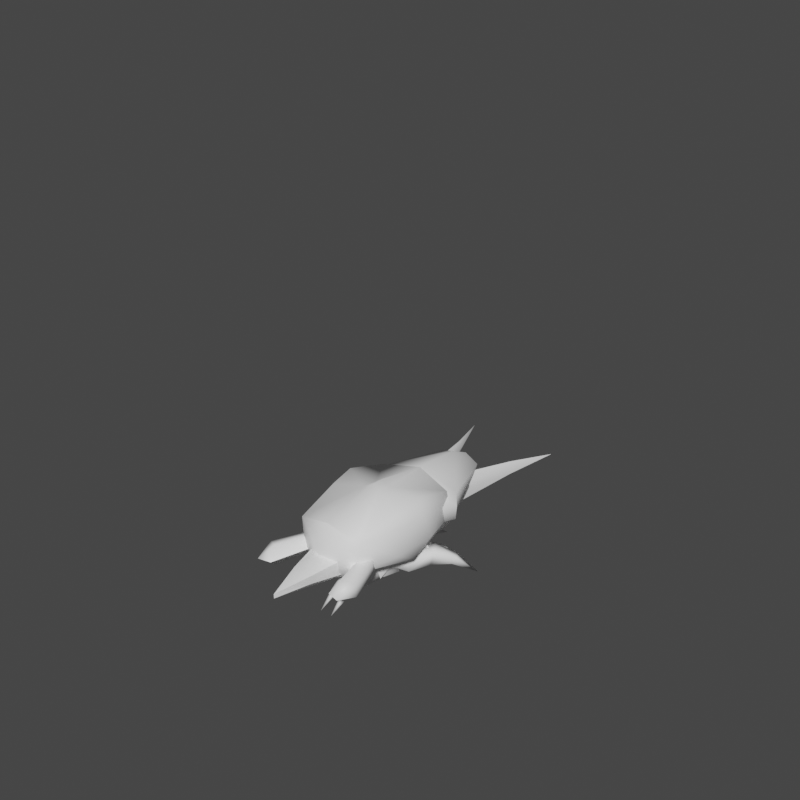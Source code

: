 # Source: chicken_2legged_swim.blend  (saved by Blender 2.83.21; exported with 4.5.12 LTS)
import bpy
from mathutils import Matrix  # noqa: F401  (used for matrix-valued properties, if any)

bpy.ops.wm.read_factory_settings(use_empty=True)
scene = bpy.context.scene
scene.name = 'Scene'

# ---- collections
col_collection = bpy.data.collections.new('Collection'); scene.collection.children.link(col_collection)
col_pelvis = bpy.data.collections.new('pelvis'); scene.collection.children.link(col_pelvis)
col_head = bpy.data.collections.new('head'); scene.collection.children.link(col_head)
col_rthigh = bpy.data.collections.new('rthigh'); scene.collection.children.link(col_rthigh)
col_rleg = bpy.data.collections.new('rleg'); scene.collection.children.link(col_rleg)
col_rfoot = bpy.data.collections.new('rfoot'); scene.collection.children.link(col_rfoot)
col_lthigh = bpy.data.collections.new('lthigh'); scene.collection.children.link(col_lthigh)
col_lleg = bpy.data.collections.new('lleg'); scene.collection.children.link(col_lleg)
col_lfoot = bpy.data.collections.new('lfoot'); scene.collection.children.link(col_lfoot)
col_body = bpy.data.collections.new('body'); scene.collection.children.link(col_body)
col_lthigh_001 = bpy.data.collections.new('lthigh.001'); scene.collection.children.link(col_lthigh_001)
col_lknee = bpy.data.collections.new('lknee'); scene.collection.children.link(col_lknee)
col_lshin = bpy.data.collections.new('lshin'); scene.collection.children.link(col_lshin)
col_lfoot_001 = bpy.data.collections.new('lfoot.001'); scene.collection.children.link(col_lfoot_001)
col_rthigh_001 = bpy.data.collections.new('rthigh.001'); scene.collection.children.link(col_rthigh_001)
col_rknee = bpy.data.collections.new('rknee'); scene.collection.children.link(col_rknee)
col_rshin = bpy.data.collections.new('rshin'); scene.collection.children.link(col_rshin)
col_rfoot_001 = bpy.data.collections.new('rfoot.001'); scene.collection.children.link(col_rfoot_001)
col_tail = bpy.data.collections.new('tail'); scene.collection.children.link(col_tail)
col_head_001 = bpy.data.collections.new('head.001'); scene.collection.children.link(col_head_001)
col_lupperarm = bpy.data.collections.new('lupperarm'); scene.collection.children.link(col_lupperarm)
col_lforearm = bpy.data.collections.new('lforearm'); scene.collection.children.link(col_lforearm)
col_lblade = bpy.data.collections.new('lblade'); scene.collection.children.link(col_lblade)
col_rupperarm = bpy.data.collections.new('rupperarm'); scene.collection.children.link(col_rupperarm)
col_rforearm = bpy.data.collections.new('rforearm'); scene.collection.children.link(col_rforearm)
col_rblade = bpy.data.collections.new('rblade'); scene.collection.children.link(col_rblade)

# ---- materials (node trees are filled in below, after node groups)
mat_chicken2_s3o_mat = bpy.data.materials.new('chicken2.s3o.mat')
mat_chicken2_s3o_mat.use_transparent_shadow = False

# ---- material node trees
mat_chicken2_s3o_mat.use_nodes = True; mat_chicken2_s3o_mat.node_tree.nodes.clear()
_N = mat_chicken2_s3o_mat.node_tree.nodes; _L = mat_chicken2_s3o_mat.node_tree.links
n0 = _N.new('ShaderNodeOutputMaterial'); n0.name = 'Material Output'; n0.location = (300, 300)
n1 = _N.new('ShaderNodeBsdfPrincipled'); n1.name = 'Principled BSDF'; n1.location = (10, 300)
n1.distribution = 'GGX'
n1.subsurface_method = 'BURLEY'
n1.inputs[0].default_value = (1.0, 1.0, 1.0, 1.0)
n1.inputs[3].default_value = 1.45
n1.inputs[27].default_value = (0.0, 0.0, 0.0, 1.0)
n1.inputs[28].default_value = 1.0
n2 = _N.new('ShaderNodeMapping'); n2.name = 'Mapping'; n2.location = (0, 0)
n3 = _N.new('ShaderNodeTexCoord'); n3.name = 'Texture Coordinate'; n3.location = (0, 0)
_L.new(n1.outputs[0], n0.inputs[0])
_L.new(n3.outputs[2], n2.inputs[0])
n0.is_active_output = True

# ---- world
world_world = bpy.data.worlds.new('World'); scene.world = world_world
world_world.use_nodes = True; world_world.node_tree.nodes.clear()
_N = world_world.node_tree.nodes; _L = world_world.node_tree.links
n0 = _N.new('ShaderNodeOutputWorld'); n0.name = 'World Output'; n0.location = (300, 300)
n1 = _N.new('ShaderNodeBackground'); n1.name = 'Background'; n1.location = (10, 300)
n1.inputs[0].default_value = (0.05088, 0.05088, 0.05088, 1.0)
_L.new(n1.outputs[0], n0.inputs[0])
n0.is_active_output = True
world_world.color = (0.05088, 0.05088, 0.05088)
world_world.use_sun_shadow = False
world_world.sun_shadow_jitter_overblur = 0.0

# ---- meshes
me_body = bpy.data.meshes.new('body')
me_body.from_pydata([(4.787, -9.357, -0.3872), (0.0, -10.92, -1.416), (0.0, -8.606, -3.775), (-4.787, -9.357, -0.3872), (0.0, -11.82, 2.447), (5.095, -9.303, 4.325), (0.0, -9.812, 5.681), (-5.095, -9.303, 4.325), (-6.615, -3.295, -0.1491), (6.615, -3.295, -0.1491), (6.585, 0.08631, -2.371), (0.0, -1.355, -5.198), (0.0, -8.606, -3.775), (-6.585, 0.08631, -2.371), (0.0, 2.712, -4.71), (7.33, 2.983, 0.1572), (6.865, -1.958, 4.089), (7.451, 0.8507, 4.395), (4.341, 9.994, -2.385), (0.0, 10.0, -3.287), (-4.341, 9.994, -2.385), (5.502, -2.573, 6.231), (6.106, 1.465, 6.502), (1.194, -1.084, 6.704), (0.0, -9.812, 5.681), (5.856, 8.118, 4.291), (5.891, 8.967, -0.0612), (1.029, 1.14, 6.503), (0.0, -0.6233, 7.341), (0.0, 10.65, 1.173), (0.0, 10.0, -3.287), (0.0, 9.379, 5.41), (0.0, 9.379, 5.41), (-5.856, 8.118, 4.291), (-5.891, 8.967, -0.0612), (-7.33, 2.983, 0.1572), (0.0, 1.376, 7.206), (-1.029, 1.14, 6.503), (-1.194, -1.084, 6.704), (-7.451, 0.8507, 4.395), (-6.106, 1.465, 6.502), (-5.502, -2.573, 6.231), (-6.865, -1.958, 4.089)], [], [(0, 1, 2), (3, 2, 1), (4, 1, 0), (4, 3, 1), (5, 4, 0), (5, 6, 4), (7, 4, 6), (7, 3, 4), (7, 8, 3), (5, 0, 9), (9, 0, 10), (10, 0, 11), (11, 0, 12), (11, 12, 3), (13, 11, 3), (8, 13, 3), (10, 11, 14), (13, 14, 11), (9, 10, 15), (5, 9, 16), (9, 17, 16), (9, 15, 17), (10, 14, 18), (10, 18, 15), (18, 14, 19), (20, 19, 14), (13, 20, 14), (5, 16, 21), (16, 17, 22), (21, 16, 22), (23, 5, 21), (23, 21, 22), (23, 24, 5), (25, 17, 15), (25, 22, 17), (15, 18, 26), (25, 15, 26), (23, 22, 27), (27, 22, 25), (23, 28, 24), (23, 27, 28), (26, 18, 29), (25, 26, 29), (18, 30, 29), (20, 29, 30), (25, 29, 31), (27, 25, 32), (33, 31, 29), (34, 29, 20), (33, 29, 34), (35, 20, 13), (35, 34, 20), (8, 35, 13), (33, 34, 35), (27, 32, 36), (28, 27, 36), (32, 37, 36), (32, 33, 37), (28, 36, 37), (24, 28, 38), (24, 38, 7), (38, 28, 37), (33, 35, 39), (8, 39, 35), (37, 33, 40), (33, 39, 40), (38, 37, 40), (38, 40, 41), (38, 41, 7), (42, 40, 39), (41, 40, 42), (7, 41, 42), (8, 42, 39), (7, 42, 8)])
me_body.polygons.foreach_set('use_smooth', [True] * 74)
_uv = me_body.uv_layers.new(name='UVMap')
_uv.uv.foreach_set('vector', [0.7134, 0.5885, 0.7759, 0.6044, 0.7474, 0.7174, 0.7134, 0.5885, 0.7474, 0.7174, 0.7759, 0.6044, 0.7827, 0.4647, 0.7759, 0.6044, 0.7134, 0.5885, 0.7827, 0.4647, 0.7134, 0.5885, 0.7759, 0.6044, 0.7139, 0.4678, 0.7827, 0.4647, 0.7134, 0.5885, 0.7139, 0.4678, 0.7517, 0.3342, 0.7827, 0.4647, 0.7139, 0.4678, 0.7827, 0.4647, 0.7517, 0.3342, 0.7139, 0.4678, 0.7134, 0.5885, 0.7827, 0.4647, 0.7139, 0.4678, 0.5867, 0.5772, 0.7134, 0.5885, 0.7139, 0.4678, 0.7134, 0.5885, 0.5867, 0.5772, 0.5867, 0.5772, 0.7134, 0.5885, 0.5236, 0.6217, 0.5236, 0.6217, 0.7134, 0.5885, 0.571, 0.7581, 0.571, 0.7581, 0.7134, 0.5885, 0.721, 0.7129, 0.571, 0.7581, 0.721, 0.7129, 0.7134, 0.5885, 0.5236, 0.6217, 0.571, 0.7581, 0.7134, 0.5885, 0.5867, 0.5772, 0.5236, 0.6217, 0.7134, 0.5885, 0.5236, 0.6217, 0.571, 0.7581, 0.4821, 0.7633, 0.5236, 0.6217, 0.4821, 0.7633, 0.571, 0.7581, 0.5867, 0.5772, 0.5236, 0.6217, 0.4664, 0.5752, 0.7139, 0.4678, 0.5867, 0.5772, 0.5572, 0.4949, 0.5867, 0.5772, 0.5019, 0.4939, 0.5572, 0.4949, 0.5867, 0.5772, 0.4664, 0.5752, 0.5019, 0.4939, 0.5236, 0.6217, 0.4821, 0.7633, 0.3215, 0.6564, 0.5236, 0.6217, 0.3215, 0.6564, 0.4664, 0.5752, 0.3215, 0.6564, 0.4821, 0.7633, 0.3219, 0.7523, 0.3215, 0.6564, 0.3219, 0.7523, 0.4821, 0.7633, 0.5236, 0.6217, 0.3215, 0.6564, 0.4821, 0.7633, 0.7139, 0.4678, 0.5572, 0.4949, 0.5723, 0.4427, 0.5572, 0.4949, 0.5019, 0.4939, 0.489, 0.4485, 0.5723, 0.4427, 0.5572, 0.4949, 0.489, 0.4485, 0.5422, 0.3502, 0.7139, 0.4678, 0.5723, 0.4427, 0.5422, 0.3502, 0.5723, 0.4427, 0.489, 0.4485, 0.5422, 0.3502, 0.7256, 0.3341, 0.7139, 0.4678, 0.3505, 0.476, 0.5019, 0.4939, 0.4664, 0.5752, 0.3505, 0.476, 0.489, 0.4485, 0.5019, 0.4939, 0.4664, 0.5752, 0.3215, 0.6564, 0.3495, 0.5945, 0.3505, 0.476, 0.4664, 0.5752, 0.3495, 0.5945, 0.5422, 0.3502, 0.489, 0.4485, 0.4953, 0.3477, 0.4953, 0.3477, 0.489, 0.4485, 0.3505, 0.476, 0.5422, 0.3502, 0.5329, 0.3222, 0.7256, 0.3341, 0.5422, 0.3502, 0.4953, 0.3477, 0.5329, 0.3222, 0.3495, 0.5945, 0.3215, 0.6564, 0.275, 0.5817, 0.3505, 0.476, 0.3495, 0.5945, 0.275, 0.5817, 0.3215, 0.6564, 0.2805, 0.7186, 0.275, 0.5817, 0.3215, 0.6564, 0.275, 0.5817, 0.2805, 0.7186, 0.3505, 0.476, 0.275, 0.5817, 0.2812, 0.368, 0.4953, 0.3477, 0.3505, 0.476, 0.3237, 0.329, 0.3505, 0.476, 0.2812, 0.368, 0.275, 0.5817, 0.3495, 0.5945, 0.275, 0.5817, 0.3215, 0.6564, 0.3505, 0.476, 0.275, 0.5817, 0.3495, 0.5945, 0.4664, 0.5752, 0.3215, 0.6564, 0.5236, 0.6217, 0.4664, 0.5752, 0.3495, 0.5945, 0.3215, 0.6564, 0.5867, 0.5772, 0.4664, 0.5752, 0.5236, 0.6217, 0.3505, 0.476, 0.3495, 0.5945, 0.4664, 0.5752, 0.4953, 0.3477, 0.3237, 0.329, 0.4921, 0.3218, 0.5329, 0.3222, 0.4953, 0.3477, 0.4921, 0.3218, 0.3237, 0.329, 0.4953, 0.3477, 0.4921, 0.3218, 0.3237, 0.329, 0.3505, 0.476, 0.4953, 0.3477, 0.5329, 0.3222, 0.4921, 0.3218, 0.4953, 0.3477, 0.7256, 0.3341, 0.5329, 0.3222, 0.5422, 0.3502, 0.7256, 0.3341, 0.5422, 0.3502, 0.7139, 0.4678, 0.5422, 0.3502, 0.5329, 0.3222, 0.4953, 0.3477, 0.3505, 0.476, 0.4664, 0.5752, 0.5019, 0.4939, 0.5867, 0.5772, 0.5019, 0.4939, 0.4664, 0.5752, 0.4953, 0.3477, 0.3505, 0.476, 0.489, 0.4485, 0.3505, 0.476, 0.5019, 0.4939, 0.489, 0.4485, 0.5422, 0.3502, 0.4953, 0.3477, 0.489, 0.4485, 0.5422, 0.3502, 0.489, 0.4485, 0.5723, 0.4427, 0.5422, 0.3502, 0.5723, 0.4427, 0.7139, 0.4678, 0.5572, 0.4949, 0.489, 0.4485, 0.5019, 0.4939, 0.5723, 0.4427, 0.489, 0.4485, 0.5572, 0.4949, 0.7139, 0.4678, 0.5723, 0.4427, 0.5572, 0.4949, 0.5867, 0.5772, 0.5572, 0.4949, 0.5019, 0.4939, 0.7139, 0.4678, 0.5572, 0.4949, 0.5867, 0.5772])
me_body.materials.append(mat_chicken2_s3o_mat)
me_body.use_remesh_fix_poles = True
me_body.use_remesh_preserve_attributes = False
me_body.use_mirror_vertex_groups = False
me_body.update()
me_lthigh_001 = bpy.data.meshes.new('lthigh.001')
me_lthigh_001.from_pydata([(0.1093, 8.712, -6.768), (-2.131, 5.435, -4.805), (-1.668, 9.961, -4.307), (0.5025, 4.706, -5.931), (2.592, 5.841, -4.177), (1.25, 10.21, -3.919), (1.12, -3.407, 2.226), (0.5868, -4.118, -1.102), (3.124, -0.927, 0.1784), (1.495, 1.643, 3.64), (-1.321, -2.135, 3.679), (-1.653, -4.035, 1.075), (-1.653, -4.035, 1.075), (-2.611, -1.904, -0.9675), (0.5868, -4.118, -1.102), (-1.321, -2.135, 3.679), (1.495, 1.643, 3.64), (-2.049, 0.4738, 2.412), (0.5626, -1.967, -3.401), (2.592, 5.841, -4.177), (3.124, -0.927, 0.1784), (2.592, 5.841, -4.177), (3.124, -0.927, 0.1784)], [], [(0, 1, 2), (0, 3, 1), (0, 4, 3), (0, 5, 4), (0, 2, 5), (6, 7, 8), (6, 8, 9), (10, 11, 6), (11, 7, 6), (12, 13, 14), (15, 16, 17), (10, 6, 9), (18, 13, 1), (18, 1, 3), (18, 14, 13), (18, 19, 20), (18, 20, 14), (18, 3, 19), (15, 17, 12), (12, 17, 13), (5, 2, 16), (2, 17, 16), (21, 16, 22), (5, 16, 21), (1, 17, 2), (1, 13, 17)])
me_lthigh_001.polygons.foreach_set('use_smooth', [True] * 26)
_uv = me_lthigh_001.uv_layers.new(name='UVMap')
_uv.uv.foreach_set('vector', [0.8007, 0.3617, 0.8344, 0.3583, 0.8044, 0.342, 0.8007, 0.3617, 0.8279, 0.3959, 0.8344, 0.3583, 0.8007, 0.3617, 0.7817, 0.408, 0.8279, 0.3959, 0.8007, 0.3617, 0.7671, 0.3382, 0.7817, 0.408, 0.8007, 0.3617, 0.8044, 0.342, 0.7671, 0.3382, 0.9195, 0.1899, 0.9483, 0.2269, 0.9643, 0.1645, 0.9195, 0.1899, 0.9643, 0.1645, 0.9154, 0.1461, 0.878, 0.1822, 0.8999, 0.2266, 0.9195, 0.1899, 0.8999, 0.2266, 0.9483, 0.2269, 0.9195, 0.1899, 0.9576, 0.3175, 0.9179, 0.3351, 0.9601, 0.3687, 0.9355, 0.273, 0.871, 0.2405, 0.8979, 0.2899, 0.878, 0.1822, 0.9195, 0.1899, 0.9154, 0.1461, 0.9174, 0.3817, 0.9179, 0.3351, 0.8344, 0.3583, 0.9174, 0.3817, 0.8344, 0.3583, 0.8279, 0.3959, 0.9174, 0.3817, 0.9601, 0.3687, 0.9179, 0.3351, 0.9174, 0.3817, 0.83, 0.4399, 0.9484, 0.4352, 0.9174, 0.3817, 0.9484, 0.4352, 0.9601, 0.3687, 0.9174, 0.3817, 0.8279, 0.3959, 0.83, 0.4399, 0.9355, 0.273, 0.8979, 0.2899, 0.9576, 0.3175, 0.9576, 0.3175, 0.8979, 0.2899, 0.9179, 0.3351, 0.7671, 0.3382, 0.8044, 0.342, 0.871, 0.2405, 0.8044, 0.342, 0.8979, 0.2899, 0.871, 0.2405, 0.767, 0.281, 0.871, 0.2405, 0.8287, 0.2015, 0.7671, 0.3382, 0.871, 0.2405, 0.767, 0.281, 0.8344, 0.3583, 0.8979, 0.2899, 0.8044, 0.342, 0.8344, 0.3583, 0.9179, 0.3351, 0.8979, 0.2899])
me_lthigh_001.materials.append(mat_chicken2_s3o_mat)
me_lthigh_001.use_remesh_fix_poles = True
me_lthigh_001.use_remesh_preserve_attributes = False
me_lthigh_001.use_mirror_vertex_groups = False
me_lthigh_001.update()
me_lknee = bpy.data.meshes.new('lknee')
me_lknee.from_pydata([(0.3302, -8.068, -3.273), (-1.965, -7.649, -2.089), (-1.086, -6.099, -4.075), (1.464, -6.113, -3.98), (2.163, -7.617, -2.079), (0.04311, -8.768, -1.084), (1.077, 2.516, 1.442), (-0.7734, 2.525, 1.373), (0.009285, -1.719, 2.278), (-1.391, 1.84, -1.57), (-2.477, -1.038, 0.4502), (1.077, 2.516, 1.442), (2.632, -1.066, 0.6412), (1.767, 1.823, -1.452), (0.009285, -1.719, 2.278), (0.04311, -8.768, -1.084), (-1.965, -7.649, -2.089), (0.04311, -8.768, -1.084), (2.163, -7.617, -2.079), (1.464, -6.113, -3.98), (-1.086, -6.099, -4.075)], [], [(0, 1, 2), (0, 2, 3), (0, 3, 4), (0, 4, 5), (0, 5, 1), (6, 7, 8), (7, 9, 10), (7, 10, 8), (11, 12, 13), (11, 14, 12), (7, 13, 9), (11, 13, 7), (15, 8, 16), (16, 8, 10), (17, 18, 14), (18, 12, 14), (18, 19, 12), (19, 13, 12), (19, 20, 9), (19, 9, 13), (16, 10, 20), (20, 10, 9)])
me_lknee.polygons.foreach_set('use_smooth', [True] * 22)
_uv = me_lknee.uv_layers.new(name='UVMap')
_uv.uv.foreach_set('vector', [0.7214, 0.2945, 0.7362, 0.26, 0.6948, 0.2692, 0.7214, 0.2945, 0.6948, 0.2692, 0.6909, 0.3096, 0.7214, 0.2945, 0.6909, 0.3096, 0.7273, 0.326, 0.7214, 0.2945, 0.7273, 0.326, 0.7546, 0.2955, 0.7214, 0.2945, 0.7546, 0.2955, 0.7362, 0.26, 0.8043, 0.4895, 0.817, 0.5259, 0.8606, 0.4555, 0.817, 0.5259, 0.8651, 0.5353, 0.8773, 0.5018, 0.817, 0.5259, 0.8773, 0.5018, 0.8606, 0.4555, 0.8176, 0.5626, 0.8649, 0.5967, 0.8603, 0.5623, 0.8176, 0.5626, 0.8403, 0.6372, 0.8649, 0.5967, 0.817, 0.5259, 0.8603, 0.5623, 0.8651, 0.5353, 0.8176, 0.5626, 0.8603, 0.5623, 0.817, 0.5259, 0.9838, 0.4593, 0.8606, 0.4555, 0.9734, 0.4975, 0.9734, 0.4975, 0.8606, 0.4555, 0.8773, 0.5018, 0.9608, 0.662, 0.9596, 0.6209, 0.8403, 0.6372, 0.9596, 0.6209, 0.8649, 0.5967, 0.8403, 0.6372, 0.9596, 0.6209, 0.9585, 0.5796, 0.8649, 0.5967, 0.9585, 0.5796, 0.8603, 0.5623, 0.8649, 0.5967, 0.9585, 0.5796, 0.9624, 0.5392, 0.8651, 0.5353, 0.9585, 0.5796, 0.8651, 0.5353, 0.8603, 0.5623, 0.9734, 0.4975, 0.8773, 0.5018, 0.9624, 0.5392, 0.9624, 0.5392, 0.8773, 0.5018, 0.8651, 0.5353])
me_lknee.materials.append(mat_chicken2_s3o_mat)
me_lknee.use_remesh_fix_poles = True
me_lknee.use_remesh_preserve_attributes = False
me_lknee.use_mirror_vertex_groups = False
me_lknee.update()
me_lshin = bpy.data.meshes.new('lshin')
me_lshin.from_pydata([(-0.01161, 0.8271, 1.062), (-2.149, 0.2312, -0.5901), (-1.322, -2.029, 1.828), (-0.02279, 2.045, -1.658), (-0.01161, 0.8271, 1.062), (2.119, 0.2559, -0.6047), (-0.02279, 2.045, -1.658), (1.316, -2.014, 1.819), (1.316, -2.014, 1.819), (-0.7483, 3.596, -8.011), (0.5189, 3.871, -8.022), (-1.922, 2.523, -7.964), (0.07231, 2.025, -9.439), (-0.395, -0.1112, -7.85), (0.5189, 3.871, -8.022), (1.883, 2.542, -7.965), (1.098, -0.1033, -7.851)], [], [(0, 1, 2), (0, 3, 1), (4, 5, 6), (4, 7, 5), (0, 2, 8), (9, 1, 3), (9, 3, 10), (9, 11, 1), (12, 13, 11), (12, 14, 15), (12, 15, 16), (12, 16, 13), (12, 9, 10), (12, 11, 9), (16, 7, 13), (13, 7, 2), (16, 15, 5), (16, 5, 7), (15, 14, 6), (15, 6, 5), (11, 13, 1), (13, 2, 1)])
me_lshin.polygons.foreach_set('use_smooth', [True] * 22)
_uv = me_lshin.uv_layers.new(name='UVMap')
_uv.uv.foreach_set('vector', [0.7884, 0.7067, 0.8274, 0.7368, 0.8509, 0.6772, 0.7884, 0.7067, 0.7866, 0.7667, 0.8274, 0.7368, 0.9731, 0.6909, 0.9377, 0.731, 0.99, 0.7544, 0.9731, 0.6909, 0.9036, 0.6737, 0.9377, 0.731, 0.7884, 0.7067, 0.8509, 0.6772, 0.8079, 0.6407, 0.8339, 0.8611, 0.8274, 0.7368, 0.7866, 0.7667, 0.8339, 0.8611, 0.7866, 0.7667, 0.8176, 0.8846, 0.8339, 0.8611, 0.8523, 0.8425, 0.8274, 0.7368, 0.8862, 0.8854, 0.8821, 0.8275, 0.8523, 0.8425, 0.8862, 0.8854, 0.9572, 0.8839, 0.9329, 0.8501, 0.8862, 0.8854, 0.9329, 0.8501, 0.9019, 0.8275, 0.8862, 0.8854, 0.9019, 0.8275, 0.8821, 0.8275, 0.8862, 0.8854, 0.8339, 0.8611, 0.8176, 0.8846, 0.8862, 0.8854, 0.8523, 0.8425, 0.8339, 0.8611, 0.9019, 0.8275, 0.9036, 0.6737, 0.8821, 0.8275, 0.8821, 0.8275, 0.9036, 0.6737, 0.8509, 0.6772, 0.9019, 0.8275, 0.9329, 0.8501, 0.9377, 0.731, 0.9019, 0.8275, 0.9377, 0.731, 0.9036, 0.6737, 0.9329, 0.8501, 0.9572, 0.8839, 0.99, 0.7544, 0.9329, 0.8501, 0.99, 0.7544, 0.9377, 0.731, 0.8523, 0.8425, 0.8821, 0.8275, 0.8274, 0.7368, 0.8821, 0.8275, 0.8509, 0.6772, 0.8274, 0.7368])
me_lshin.materials.append(mat_chicken2_s3o_mat)
me_lshin.use_remesh_fix_poles = True
me_lshin.use_remesh_preserve_attributes = False
me_lshin.use_mirror_vertex_groups = False
me_lshin.update()
me_lfoot_001 = bpy.data.meshes.new('lfoot.001')
me_lfoot_001.from_pydata([(-0.5894, 7.32, -6.7), (1.095, 3.384, -7.541), (-0.5655, 3.436, -7.439), (1.589, 7.2, -6.679), (0.6862, 11.22, -6.83), (1.27, 4.514, -4.864), (1.559, 7.903, -4.036), (1.259, 11.85, -5.493), (0.8447, 15.1, -8.181), (0.1889, 11.86, -5.462), (0.6862, 11.22, -6.83), (-0.4626, 8.032, -4.036), (-0.5894, 7.32, -6.7), (-0.9738, 4.408, -4.864), (-0.5655, 3.436, -7.439), (3.181, 5.887, -6.824), (1.095, 3.384, -7.541), (-0.5655, 3.436, -7.439), (-4.345, 6.405, -6.572), (3.081, 6.842, -4.293), (5.095, 9.007, -5.417), (5.537, 8.223, -7.06), (7.277, 11.06, -8.105), (4.787, 5.614, -4.414), (6.164, 8.288, -5.518), (5.537, 8.223, -7.06), (-4.801, 7.066, -4.223), (-7.197, 7.918, -7.222), (4.31, 5.087, -7.055), (3.181, 5.887, -6.824), (2.86, 2.581, -4.951), (3.214, 3.39, -7.496), (1.095, 3.384, -7.541), (1.899, 0.3948, -6.217), (0.5373, 2.059, -0.1667), (1.957, 0.6759, -0.1069), (0.07231, -0.002826, 2.313), (-7.287, 8.911, -5.675), (-9.96, 10.48, -8.691), (-0.7821, 1.773, -0.1543), (-2.004, 0.6556, -0.106), (-2.893, 2.552, -4.956), (-8.042, 7.769, -5.747), (-7.197, 7.918, -7.222), (-5.942, 5.384, -4.348), (-5.47, 5.26, -6.69), (-4.345, 6.405, -6.572), (-3.74, 2.416, -7.132), (-1.291, 0.5407, -6.036), (-0.5655, 3.436, -7.439), (0.374, -1.275, -7.255), (1.899, 0.3948, -6.217), (1.636, -1.269, -7.255), (-1.291, 0.5407, -6.036), (1.095, 3.384, -7.541), (-0.5655, 3.436, -7.439), (-0.09495, -1.956, -4.931), (-2.893, 2.552, -4.956), (-2.004, 0.6556, -0.106), (-0.4142, -2.087, 0.01243), (0.07231, -0.002826, 2.313), (1.14, -2.078, 0.01205), (1.957, 0.6759, -0.1069), (0.374, -1.275, -7.255), (0.5442, -4.419, -6.905), (1.595, -1.947, -4.929), (2.86, 2.581, -4.951), (1.899, 0.3948, -6.217), (1.636, -1.269, -7.255), (0.2337, -5.412, -4.936), (0.9461, -7.376, -7.334), (0.4995, -8.134, -6.415), (0.9278, -10.68, -8.457), (1.353, -5.403, -4.935), (1.221, -8.133, -6.417), (0.9461, -7.376, -7.334), (1.38, -4.412, -6.905), (1.636, -1.269, -7.255), (0.5442, -4.419, -6.905), (0.374, -1.275, -7.255)], [], [(0, 1, 2), (0, 3, 1), (0, 4, 3), (3, 5, 1), (4, 6, 3), (3, 6, 5), (4, 7, 6), (4, 8, 7), (8, 9, 7), (9, 6, 7), (8, 10, 9), (9, 11, 6), (10, 11, 9), (11, 5, 6), (10, 12, 11), (13, 11, 12), (13, 12, 14), (13, 5, 11), (5, 15, 16), (13, 17, 18), (5, 19, 15), (20, 15, 19), (21, 15, 20), (22, 21, 20), (23, 19, 5), (23, 20, 19), (22, 20, 24), (23, 24, 20), (22, 24, 25), (23, 25, 24), (13, 18, 26), (27, 26, 18), (28, 25, 23), (28, 29, 25), (23, 5, 30), (28, 23, 31), (28, 31, 29), (23, 30, 31), (31, 32, 29), (31, 33, 32), (31, 30, 33), (30, 5, 34), (34, 5, 13), (30, 34, 35), (36, 35, 34), (37, 26, 27), (38, 37, 27), (36, 34, 39), (39, 34, 13), (36, 39, 40), (41, 40, 39), (41, 39, 13), (41, 13, 26), (38, 42, 37), (37, 42, 26), (43, 42, 38), (41, 26, 44), (44, 26, 42), (45, 42, 43), (45, 44, 42), (45, 43, 46), (41, 44, 47), (47, 44, 45), (47, 45, 46), (41, 47, 48), (47, 49, 48), (47, 46, 49), (50, 51, 52), (53, 51, 50), (53, 54, 51), (53, 55, 54), (56, 53, 50), (56, 57, 53), (56, 58, 57), (56, 59, 58), (60, 58, 59), (60, 59, 61), (56, 61, 59), (60, 61, 62), (56, 63, 64), (65, 62, 61), (56, 65, 61), (65, 66, 62), (65, 67, 66), (65, 68, 67), (56, 64, 69), (56, 69, 65), (70, 69, 64), (71, 69, 70), (72, 71, 70), (65, 69, 73), (71, 73, 69), (72, 74, 71), (74, 73, 71), (75, 74, 72), (75, 73, 74), (65, 73, 76), (76, 73, 75), (65, 76, 77), (76, 75, 78), (76, 79, 77), (76, 78, 79)])
me_lfoot_001.polygons.foreach_set('use_smooth', [True] * 102)
_uv = me_lfoot_001.uv_layers.new(name='UVMap')
_uv.uv.foreach_set('vector', [0.642, 0.8367, 0.6883, 0.8392, 0.6623, 0.8349, 0.642, 0.8367, 0.6514, 0.8429, 0.6883, 0.8392, 0.642, 0.8367, 0.6178, 0.8429, 0.6514, 0.8429, 0.6514, 0.8429, 0.7193, 0.8385, 0.6883, 0.8392, 0.6178, 0.8429, 0.6803, 0.8497, 0.6514, 0.8429, 0.6514, 0.8429, 0.6803, 0.8497, 0.7193, 0.8385, 0.6178, 0.8429, 0.6344, 0.8564, 0.6803, 0.8497, 0.6178, 0.8429, 0.5769, 0.8669, 0.6344, 0.8564, 0.5769, 0.8669, 0.6358, 0.87, 0.6344, 0.8564, 0.6358, 0.87, 0.6803, 0.8497, 0.6344, 0.8564, 0.5769, 0.8669, 0.6324, 0.8919, 0.6358, 0.87, 0.6358, 0.87, 0.6831, 0.8714, 0.6803, 0.8497, 0.6324, 0.8919, 0.6831, 0.8714, 0.6358, 0.87, 0.6831, 0.8714, 0.7193, 0.8385, 0.6803, 0.8497, 0.6324, 0.8919, 0.6665, 0.8914, 0.6831, 0.8714, 0.7298, 0.8736, 0.6831, 0.8714, 0.6665, 0.8914, 0.7298, 0.8736, 0.6665, 0.8914, 0.6986, 0.8865, 0.7298, 0.8736, 0.7193, 0.8385, 0.6831, 0.8714, 0.7193, 0.8385, 0.6695, 0.833, 0.6876, 0.8386, 0.7298, 0.8736, 0.7004, 0.8864, 0.668, 0.9094, 0.7193, 0.8385, 0.6845, 0.8223, 0.6695, 0.833, 0.6536, 0.8097, 0.6695, 0.833, 0.6845, 0.8223, 0.6367, 0.8267, 0.6695, 0.833, 0.6536, 0.8097, 0.6062, 0.7859, 0.6367, 0.8267, 0.6536, 0.8097, 0.6912, 0.801, 0.6845, 0.8223, 0.7193, 0.8385, 0.6912, 0.801, 0.6536, 0.8097, 0.6845, 0.8223, 0.6062, 0.7859, 0.6536, 0.8097, 0.6573, 0.7949, 0.6912, 0.801, 0.6573, 0.7949, 0.6536, 0.8097, 0.6062, 0.7859, 0.6573, 0.7949, 0.6552, 0.7729, 0.6912, 0.801, 0.6552, 0.7729, 0.6573, 0.7949, 0.7298, 0.8736, 0.668, 0.9094, 0.6885, 0.9166, 0.6395, 0.9269, 0.6885, 0.9166, 0.668, 0.9094, 0.7007, 0.7714, 0.6552, 0.7729, 0.6912, 0.801, 0.7007, 0.7714, 0.6952, 0.7586, 0.6552, 0.7729, 0.6912, 0.801, 0.7193, 0.8385, 0.7301, 0.8096, 0.7007, 0.7714, 0.6912, 0.801, 0.7266, 0.7821, 0.7007, 0.7714, 0.7266, 0.7821, 0.6952, 0.7586, 0.6912, 0.801, 0.7301, 0.8096, 0.7266, 0.7821, 0.7266, 0.7821, 0.7412, 0.765, 0.6952, 0.7586, 0.7266, 0.7821, 0.7617, 0.7935, 0.7412, 0.765, 0.7266, 0.7821, 0.7301, 0.8096, 0.7617, 0.7935, 0.7301, 0.8096, 0.7193, 0.8385, 0.7692, 0.8337, 0.7692, 0.8337, 0.7193, 0.8385, 0.7298, 0.8736, 0.7301, 0.8096, 0.7692, 0.8337, 0.7855, 0.8036, 0.7936, 0.8308, 0.7855, 0.8036, 0.7692, 0.8337, 0.6595, 0.9425, 0.6885, 0.9166, 0.6395, 0.9269, 0.618, 0.9829, 0.6595, 0.9425, 0.6395, 0.9269, 0.7936, 0.8308, 0.7692, 0.8337, 0.7775, 0.8484, 0.7775, 0.8484, 0.7692, 0.8337, 0.7298, 0.8736, 0.7936, 0.8308, 0.7775, 0.8484, 0.7978, 0.8602, 0.7511, 0.9075, 0.7978, 0.8602, 0.7775, 0.8484, 0.7511, 0.9075, 0.7775, 0.8484, 0.7298, 0.8736, 0.7511, 0.9075, 0.7298, 0.8736, 0.6885, 0.9166, 0.618, 0.9829, 0.671, 0.9551, 0.6595, 0.9425, 0.6595, 0.9425, 0.671, 0.9551, 0.6885, 0.9166, 0.6765, 0.9766, 0.671, 0.9551, 0.618, 0.9829, 0.7511, 0.9075, 0.6885, 0.9166, 0.7038, 0.9338, 0.7038, 0.9338, 0.6885, 0.9166, 0.671, 0.9551, 0.7197, 0.9596, 0.671, 0.9551, 0.6765, 0.9766, 0.7197, 0.9596, 0.7038, 0.9338, 0.671, 0.9551, 0.7197, 0.9596, 0.6765, 0.9766, 0.7206, 0.9692, 0.7511, 0.9075, 0.7038, 0.9338, 0.7572, 0.9395, 0.7572, 0.9395, 0.7038, 0.9338, 0.7197, 0.9596, 0.7572, 0.9395, 0.7197, 0.9596, 0.7206, 0.9692, 0.7511, 0.9075, 0.7572, 0.9395, 0.7946, 0.9139, 0.7572, 0.9395, 0.7901, 0.9521, 0.7946, 0.9139, 0.7572, 0.9395, 0.7206, 0.9692, 0.7901, 0.9521, 0.1353, 0.4554, 0.1183, 0.482, 0.1406, 0.4705, 0.1021, 0.4448, 0.1183, 0.482, 0.1353, 0.4554, 0.1021, 0.4448, 0.07606, 0.4885, 0.1183, 0.482, 0.1021, 0.4448, 0.06794, 0.469, 0.07606, 0.4885, 0.1278, 0.4354, 0.1021, 0.4448, 0.1353, 0.4554, 0.1278, 0.4354, 0.06766, 0.4367, 0.1021, 0.4448, 0.1278, 0.4354, 0.04454, 0.3819, 0.06766, 0.4367, 0.1278, 0.4354, 0.06602, 0.3698, 0.04454, 0.3819, 0.06238, 0.3513, 0.04454, 0.3819, 0.06602, 0.3698, 0.06238, 0.3513, 0.06602, 0.3698, 0.07785, 0.3493, 0.1278, 0.4354, 0.07785, 0.3493, 0.06602, 0.3698, 0.06238, 0.3513, 0.07785, 0.3493, 0.07498, 0.3199, 0.1278, 0.4354, 0.1334, 0.4395, 0.1715, 0.4461, 0.1584, 0.3951, 0.07498, 0.3199, 0.07785, 0.3493, 0.1278, 0.4354, 0.1584, 0.3951, 0.07785, 0.3493, 0.1584, 0.3951, 0.133, 0.3159, 0.07498, 0.3199, 0.1584, 0.3951, 0.1818, 0.3699, 0.133, 0.3159, 0.1584, 0.3951, 0.1837, 0.3789, 0.1818, 0.3699, 0.1278, 0.4354, 0.1715, 0.4461, 0.1849, 0.4259, 0.1278, 0.4354, 0.1849, 0.4259, 0.1584, 0.3951, 0.208, 0.4518, 0.1849, 0.4259, 0.1715, 0.4461, 0.2145, 0.4381, 0.1849, 0.4259, 0.208, 0.4518, 0.2503, 0.4509, 0.2145, 0.4381, 0.208, 0.4518, 0.1584, 0.3951, 0.1849, 0.4259, 0.1902, 0.4158, 0.2145, 0.4381, 0.1902, 0.4158, 0.1849, 0.4259, 0.2503, 0.4509, 0.2182, 0.4309, 0.2145, 0.4381, 0.2182, 0.4309, 0.1902, 0.4158, 0.2145, 0.4381, 0.2241, 0.4178, 0.2182, 0.4309, 0.2503, 0.4509, 0.2241, 0.4178, 0.1902, 0.4158, 0.2182, 0.4309, 0.1584, 0.3951, 0.1902, 0.4158, 0.1969, 0.3932, 0.1969, 0.3932, 0.1902, 0.4158, 0.2241, 0.4178, 0.1584, 0.3951, 0.1969, 0.3932, 0.1836, 0.3786, 0.1969, 0.3932, 0.2241, 0.4178, 0.2046, 0.3866, 0.1969, 0.3932, 0.1948, 0.3683, 0.1836, 0.3786, 0.1969, 0.3932, 0.2046, 0.3866, 0.1948, 0.3683])
me_lfoot_001.materials.append(mat_chicken2_s3o_mat)
me_lfoot_001.use_remesh_fix_poles = True
me_lfoot_001.use_remesh_preserve_attributes = False
me_lfoot_001.use_mirror_vertex_groups = False
me_lfoot_001.update()
me_rthigh_001 = bpy.data.meshes.new('rthigh.001')
me_rthigh_001.from_pydata([(-0.1093, 8.712, -6.765), (1.668, 9.961, -4.304), (2.131, 5.435, -4.802), (-0.5025, 4.706, -5.929), (-2.592, 5.841, -4.174), (-1.25, 10.21, -3.916), (-1.12, -3.407, 2.228), (-3.124, -0.927, 0.1809), (-0.5868, -4.118, -1.1), (-1.495, 1.643, 3.643), (1.321, -2.135, 3.681), (1.653, -4.035, 1.078), (1.653, -4.035, 1.078), (-0.5868, -4.118, -1.1), (2.611, -1.904, -0.9651), (1.321, -2.135, 3.681), (2.049, 0.4738, 2.414), (-1.495, 1.643, 3.643), (-0.5626, -1.967, -3.398), (-3.124, -0.927, 0.1809), (-2.592, 5.841, -4.174), (-2.592, 5.841, -4.174), (-3.124, -0.927, 0.1809)], [], [(0, 1, 2), (0, 2, 3), (0, 3, 4), (0, 4, 5), (0, 5, 1), (6, 7, 8), (6, 9, 7), (10, 6, 11), (11, 6, 8), (12, 13, 14), (15, 16, 17), (10, 9, 6), (18, 2, 14), (18, 3, 2), (18, 14, 13), (18, 19, 20), (18, 13, 19), (18, 20, 3), (12, 14, 16), (15, 12, 16), (1, 17, 16), (5, 17, 1), (21, 22, 17), (5, 21, 17), (2, 16, 14), (2, 1, 16)])
me_rthigh_001.polygons.foreach_set('use_smooth', [True] * 26)
_uv = me_rthigh_001.uv_layers.new(name='UVMap')
_uv.uv.foreach_set('vector', [0.8007, 0.3617, 0.8044, 0.342, 0.8344, 0.3583, 0.8007, 0.3617, 0.8344, 0.3583, 0.8279, 0.3959, 0.8007, 0.3617, 0.8279, 0.3959, 0.7817, 0.408, 0.8007, 0.3617, 0.7817, 0.408, 0.7671, 0.3382, 0.8007, 0.3617, 0.7671, 0.3382, 0.8044, 0.342, 0.9195, 0.1899, 0.9643, 0.1645, 0.9483, 0.2269, 0.9195, 0.1899, 0.9154, 0.1461, 0.9643, 0.1645, 0.878, 0.1822, 0.9195, 0.1899, 0.8999, 0.2266, 0.8999, 0.2266, 0.9195, 0.1899, 0.9483, 0.2269, 0.9576, 0.3175, 0.9601, 0.3687, 0.9179, 0.3351, 0.9355, 0.273, 0.8979, 0.2899, 0.871, 0.2405, 0.878, 0.1822, 0.9154, 0.1461, 0.9195, 0.1899, 0.9174, 0.3817, 0.8344, 0.3583, 0.9179, 0.3351, 0.9174, 0.3817, 0.8279, 0.3959, 0.8344, 0.3583, 0.9174, 0.3817, 0.9179, 0.3351, 0.9601, 0.3687, 0.9174, 0.3817, 0.9484, 0.4352, 0.83, 0.4399, 0.9174, 0.3817, 0.9601, 0.3687, 0.9484, 0.4352, 0.9174, 0.3817, 0.83, 0.4399, 0.8279, 0.3959, 0.9576, 0.3175, 0.9179, 0.3351, 0.8979, 0.2899, 0.9355, 0.273, 0.9576, 0.3175, 0.8979, 0.2899, 0.8044, 0.342, 0.871, 0.2405, 0.8979, 0.2899, 0.7671, 0.3382, 0.871, 0.2405, 0.8044, 0.342, 0.767, 0.281, 0.8287, 0.2015, 0.871, 0.2405, 0.7671, 0.3382, 0.767, 0.281, 0.871, 0.2405, 0.8344, 0.3583, 0.8979, 0.2899, 0.9179, 0.3351, 0.8344, 0.3583, 0.8044, 0.342, 0.8979, 0.2899])
me_rthigh_001.materials.append(mat_chicken2_s3o_mat)
me_rthigh_001.use_remesh_fix_poles = True
me_rthigh_001.use_remesh_preserve_attributes = False
me_rthigh_001.use_mirror_vertex_groups = False
me_rthigh_001.update()
me_rknee = bpy.data.meshes.new('rknee')
me_rknee.from_pydata([(-0.3302, -8.068, -3.271), (1.086, -6.099, -4.073), (1.965, -7.649, -2.087), (-1.464, -6.113, -3.978), (-2.163, -7.617, -2.077), (-0.04311, -8.768, -1.081), (-1.077, 2.516, 1.444), (-0.009285, -1.719, 2.28), (0.7734, 2.525, 1.375), (2.477, -1.038, 0.4527), (1.391, 1.84, -1.568), (-1.077, 2.516, 1.444), (-1.767, 1.823, -1.45), (-2.632, -1.066, 0.6436), (-0.009285, -1.719, 2.28), (1.965, -7.649, -2.087), (-0.04311, -8.768, -1.081), (-0.04311, -8.768, -1.081), (-2.163, -7.617, -2.077), (-1.464, -6.113, -3.978), (1.086, -6.099, -4.073)], [], [(0, 1, 2), (0, 3, 1), (0, 4, 3), (0, 5, 4), (0, 2, 5), (6, 7, 8), (8, 9, 10), (8, 7, 9), (11, 12, 13), (11, 13, 14), (8, 10, 12), (11, 8, 12), (15, 9, 7), (16, 15, 7), (17, 14, 18), (18, 14, 13), (18, 13, 19), (19, 13, 12), (19, 12, 10), (19, 10, 20), (20, 10, 9), (15, 20, 9)])
me_rknee.polygons.foreach_set('use_smooth', [True] * 22)
_uv = me_rknee.uv_layers.new(name='UVMap')
_uv.uv.foreach_set('vector', [0.7214, 0.2945, 0.6948, 0.2692, 0.7362, 0.26, 0.7214, 0.2945, 0.6909, 0.3096, 0.6948, 0.2692, 0.7214, 0.2945, 0.7273, 0.326, 0.6909, 0.3096, 0.7214, 0.2945, 0.7546, 0.2955, 0.7273, 0.326, 0.7214, 0.2945, 0.7362, 0.26, 0.7546, 0.2955, 0.8043, 0.4895, 0.8606, 0.4555, 0.817, 0.5259, 0.817, 0.5259, 0.8773, 0.5018, 0.8651, 0.5353, 0.817, 0.5259, 0.8606, 0.4555, 0.8773, 0.5018, 0.8176, 0.5626, 0.8603, 0.5623, 0.8649, 0.5967, 0.8176, 0.5626, 0.8649, 0.5967, 0.8403, 0.6372, 0.817, 0.5259, 0.8651, 0.5353, 0.8603, 0.5623, 0.8176, 0.5626, 0.817, 0.5259, 0.8603, 0.5623, 0.9734, 0.4975, 0.8773, 0.5018, 0.8606, 0.4555, 0.9838, 0.4593, 0.9734, 0.4975, 0.8606, 0.4555, 0.9608, 0.662, 0.8403, 0.6372, 0.9596, 0.6209, 0.9596, 0.6209, 0.8403, 0.6372, 0.8649, 0.5967, 0.9596, 0.6209, 0.8649, 0.5967, 0.9585, 0.5796, 0.9585, 0.5796, 0.8649, 0.5967, 0.8603, 0.5623, 0.9585, 0.5796, 0.8603, 0.5623, 0.8651, 0.5353, 0.9585, 0.5796, 0.8651, 0.5353, 0.9624, 0.5392, 0.9624, 0.5392, 0.8651, 0.5353, 0.8773, 0.5018, 0.9734, 0.4975, 0.9624, 0.5392, 0.8773, 0.5018])
me_rknee.materials.append(mat_chicken2_s3o_mat)
me_rknee.use_remesh_fix_poles = True
me_rknee.use_remesh_preserve_attributes = False
me_rknee.use_mirror_vertex_groups = False
me_rknee.update()
me_rshin = bpy.data.meshes.new('rshin')
me_rshin.from_pydata([(0.01161, 0.8271, 1.065), (1.322, -2.029, 1.831), (2.149, 0.2312, -0.5877), (0.02279, 2.045, -1.655), (0.01161, 0.8271, 1.065), (0.02279, 2.045, -1.655), (-2.119, 0.2559, -0.6022), (-1.316, -2.014, 1.822), (-1.316, -2.014, 1.822), (0.7483, 3.596, -8.008), (-0.5189, 3.871, -8.02), (1.922, 2.523, -7.962), (-0.07231, 2.025, -9.437), (0.395, -0.1112, -7.848), (-1.883, 2.542, -7.963), (-0.5189, 3.871, -8.02), (-1.098, -0.1033, -7.848)], [], [(0, 1, 2), (0, 2, 3), (4, 5, 6), (4, 6, 7), (0, 8, 1), (9, 3, 2), (9, 10, 3), (9, 2, 11), (12, 11, 13), (12, 14, 15), (12, 16, 14), (12, 13, 16), (12, 10, 9), (12, 9, 11), (13, 1, 7), (16, 13, 7), (16, 7, 6), (16, 6, 14), (14, 6, 5), (14, 5, 15), (11, 2, 13), (13, 2, 1)])
me_rshin.polygons.foreach_set('use_smooth', [True] * 22)
_uv = me_rshin.uv_layers.new(name='UVMap')
_uv.uv.foreach_set('vector', [0.7884, 0.7067, 0.8509, 0.6772, 0.8274, 0.7368, 0.7884, 0.7067, 0.8274, 0.7368, 0.7866, 0.7667, 0.9731, 0.6909, 0.99, 0.7544, 0.9377, 0.731, 0.9731, 0.6909, 0.9377, 0.731, 0.9036, 0.6737, 0.7884, 0.7067, 0.8079, 0.6407, 0.8509, 0.6772, 0.8339, 0.8611, 0.7866, 0.7667, 0.8274, 0.7368, 0.8339, 0.8611, 0.8176, 0.8846, 0.7866, 0.7667, 0.8339, 0.8611, 0.8274, 0.7368, 0.8523, 0.8425, 0.8862, 0.8854, 0.8523, 0.8425, 0.8821, 0.8275, 0.8862, 0.8854, 0.9329, 0.8501, 0.9572, 0.8839, 0.8862, 0.8854, 0.9019, 0.8275, 0.9329, 0.8501, 0.8862, 0.8854, 0.8821, 0.8275, 0.9019, 0.8275, 0.8862, 0.8854, 0.8176, 0.8846, 0.8339, 0.8611, 0.8862, 0.8854, 0.8339, 0.8611, 0.8523, 0.8425, 0.8821, 0.8275, 0.8509, 0.6772, 0.9036, 0.6737, 0.9019, 0.8275, 0.8821, 0.8275, 0.9036, 0.6737, 0.9019, 0.8275, 0.9036, 0.6737, 0.9377, 0.731, 0.9019, 0.8275, 0.9377, 0.731, 0.9329, 0.8501, 0.9329, 0.8501, 0.9377, 0.731, 0.99, 0.7544, 0.9329, 0.8501, 0.99, 0.7544, 0.9572, 0.8839, 0.8523, 0.8425, 0.8274, 0.7368, 0.8821, 0.8275, 0.8821, 0.8275, 0.8274, 0.7368, 0.8509, 0.6772])
me_rshin.materials.append(mat_chicken2_s3o_mat)
me_rshin.use_remesh_fix_poles = True
me_rshin.use_remesh_preserve_attributes = False
me_rshin.use_mirror_vertex_groups = False
me_rshin.update()
me_rfoot_001 = bpy.data.meshes.new('rfoot.001')
me_rfoot_001.from_pydata([(0.5894, 7.32, -6.697), (0.5655, 3.436, -7.437), (-1.095, 3.384, -7.538), (-1.589, 7.2, -6.676), (-0.6862, 11.22, -6.828), (-1.27, 4.514, -4.862), (-1.559, 7.903, -4.033), (-1.259, 11.85, -5.491), (-0.8447, 15.1, -8.178), (-0.1889, 11.86, -5.459), (-0.6862, 11.22, -6.828), (0.4626, 8.032, -4.033), (0.5894, 7.32, -6.697), (0.9738, 4.408, -4.862), (0.5655, 3.436, -7.437), (-1.095, 3.384, -7.538), (-3.181, 5.887, -6.821), (4.345, 6.405, -6.569), (0.5655, 3.436, -7.437), (4.801, 7.066, -4.22), (7.197, 7.918, -7.22), (-3.081, 6.842, -4.291), (-5.095, 9.007, -5.415), (-5.537, 8.223, -7.057), (-7.277, 11.06, -8.103), (7.287, 8.911, -5.673), (9.96, 10.48, -8.689), (-6.164, 8.288, -5.515), (-5.537, 8.223, -7.057), (-4.787, 5.614, -4.412), (8.042, 7.769, -5.744), (7.197, 7.918, -7.22), (-4.31, 5.087, -7.053), (-3.181, 5.887, -6.821), (5.47, 5.26, -6.688), (4.345, 6.405, -6.569), (5.942, 5.384, -4.345), (-3.214, 3.39, -7.493), (-1.095, 3.384, -7.538), (-1.899, 0.3948, -6.215), (-2.86, 2.581, -4.949), (3.74, 2.416, -7.13), (0.5655, 3.436, -7.437), (1.291, 0.5407, -6.034), (2.893, 2.552, -4.953), (-0.5373, 2.059, -0.1642), (-1.957, 0.6759, -0.1045), (-0.07231, -0.002826, 2.316), (0.7821, 1.773, -0.1518), (2.004, 0.6556, -0.1036), (-0.374, -1.275, -7.253), (-1.636, -1.269, -7.253), (-1.899, 0.3948, -6.215), (1.291, 0.5407, -6.034), (-1.095, 3.384, -7.538), (0.5655, 3.436, -7.437), (0.09495, -1.956, -4.928), (2.893, 2.552, -4.953), (2.004, 0.6556, -0.1036), (0.4142, -2.087, 0.0149), (-0.07231, -0.002826, 2.316), (-1.14, -2.078, 0.01453), (-1.957, 0.6759, -0.1045), (-0.5442, -4.419, -6.902), (-0.374, -1.275, -7.253), (-1.595, -1.947, -4.927), (-2.86, 2.581, -4.949), (-1.899, 0.3948, -6.215), (-1.636, -1.269, -7.253), (-0.2337, -5.412, -4.934), (-0.9461, -7.376, -7.332), (-0.4995, -8.134, -6.412), (-0.9278, -10.68, -8.455), (-1.353, -5.403, -4.932), (-1.221, -8.133, -6.414), (-0.9461, -7.376, -7.332), (-1.38, -4.412, -6.902), (-1.636, -1.269, -7.253), (-0.5442, -4.419, -6.902), (-0.374, -1.275, -7.253)], [], [(0, 1, 2), (0, 2, 3), (0, 3, 4), (3, 2, 5), (3, 6, 4), (3, 5, 6), (4, 6, 7), (4, 7, 8), (8, 7, 9), (9, 7, 6), (8, 9, 10), (9, 6, 11), (9, 11, 10), (11, 6, 5), (10, 11, 12), (13, 12, 11), (13, 14, 12), (13, 11, 5), (5, 15, 16), (13, 17, 18), (13, 19, 17), (20, 17, 19), (5, 16, 21), (22, 21, 16), (22, 16, 23), (24, 22, 23), (20, 19, 25), (26, 20, 25), (24, 27, 22), (24, 28, 27), (29, 21, 22), (29, 22, 27), (29, 5, 21), (29, 27, 28), (26, 25, 30), (25, 19, 30), (31, 26, 30), (32, 29, 28), (32, 28, 33), (34, 31, 30), (34, 35, 31), (36, 30, 19), (34, 30, 36), (32, 33, 37), (32, 37, 29), (37, 33, 38), (37, 38, 39), (37, 39, 40), (37, 40, 29), (29, 40, 5), (41, 35, 34), (41, 34, 36), (41, 42, 35), (43, 42, 41), (44, 43, 41), (44, 41, 36), (44, 36, 19), (44, 19, 13), (40, 45, 5), (45, 13, 5), (40, 46, 45), (47, 45, 46), (44, 13, 48), (48, 13, 45), (47, 48, 45), (44, 48, 49), (47, 49, 48), (50, 51, 52), (50, 52, 53), (53, 52, 54), (53, 54, 55), (56, 50, 53), (56, 53, 57), (56, 57, 58), (56, 58, 59), (60, 59, 58), (60, 61, 59), (56, 59, 61), (60, 62, 61), (56, 63, 64), (65, 61, 62), (56, 61, 65), (65, 62, 66), (65, 66, 67), (65, 67, 68), (56, 69, 63), (56, 65, 69), (70, 63, 69), (70, 69, 71), (72, 70, 71), (65, 73, 69), (71, 69, 73), (72, 71, 74), (74, 71, 73), (75, 72, 74), (75, 74, 73), (65, 76, 73), (76, 75, 73), (65, 77, 76), (76, 78, 75), (76, 77, 79), (76, 79, 78)])
me_rfoot_001.polygons.foreach_set('use_smooth', [True] * 102)
_uv = me_rfoot_001.uv_layers.new(name='UVMap')
_uv.uv.foreach_set('vector', [0.642, 0.8367, 0.6623, 0.8349, 0.6883, 0.8392, 0.642, 0.8367, 0.6883, 0.8392, 0.6514, 0.8429, 0.642, 0.8367, 0.6514, 0.8429, 0.6178, 0.8429, 0.6514, 0.8429, 0.6883, 0.8392, 0.7193, 0.8385, 0.6514, 0.8429, 0.6803, 0.8497, 0.6178, 0.8429, 0.6514, 0.8429, 0.7193, 0.8385, 0.6803, 0.8497, 0.6178, 0.8429, 0.6803, 0.8497, 0.6344, 0.8564, 0.6178, 0.8429, 0.6344, 0.8564, 0.5769, 0.8669, 0.5769, 0.8669, 0.6344, 0.8564, 0.6358, 0.87, 0.6358, 0.87, 0.6344, 0.8564, 0.6803, 0.8497, 0.5769, 0.8669, 0.6358, 0.87, 0.6324, 0.8919, 0.6358, 0.87, 0.6803, 0.8497, 0.6831, 0.8714, 0.6358, 0.87, 0.6831, 0.8714, 0.6324, 0.8919, 0.6831, 0.8714, 0.6803, 0.8497, 0.7193, 0.8385, 0.6324, 0.8919, 0.6831, 0.8714, 0.6665, 0.8914, 0.7298, 0.8736, 0.6665, 0.8914, 0.6831, 0.8714, 0.7298, 0.8736, 0.6986, 0.8865, 0.6665, 0.8914, 0.7298, 0.8736, 0.6831, 0.8714, 0.7193, 0.8385, 0.7193, 0.8385, 0.6876, 0.8386, 0.6695, 0.833, 0.7298, 0.8736, 0.668, 0.9094, 0.7004, 0.8864, 0.7298, 0.8736, 0.6885, 0.9166, 0.668, 0.9094, 0.6395, 0.9269, 0.668, 0.9094, 0.6885, 0.9166, 0.7193, 0.8385, 0.6695, 0.833, 0.6845, 0.8223, 0.6536, 0.8097, 0.6845, 0.8223, 0.6695, 0.833, 0.6536, 0.8097, 0.6695, 0.833, 0.6367, 0.8267, 0.6062, 0.7859, 0.6536, 0.8097, 0.6367, 0.8267, 0.6395, 0.9269, 0.6885, 0.9166, 0.6595, 0.9425, 0.618, 0.9829, 0.6395, 0.9269, 0.6595, 0.9425, 0.6062, 0.7859, 0.6573, 0.7949, 0.6536, 0.8097, 0.6062, 0.7859, 0.6552, 0.7729, 0.6573, 0.7949, 0.6912, 0.801, 0.6845, 0.8223, 0.6536, 0.8097, 0.6912, 0.801, 0.6536, 0.8097, 0.6573, 0.7949, 0.6912, 0.801, 0.7193, 0.8385, 0.6845, 0.8223, 0.6912, 0.801, 0.6573, 0.7949, 0.6552, 0.7729, 0.618, 0.9829, 0.6595, 0.9425, 0.671, 0.9551, 0.6595, 0.9425, 0.6885, 0.9166, 0.671, 0.9551, 0.6765, 0.9766, 0.618, 0.9829, 0.671, 0.9551, 0.7007, 0.7714, 0.6912, 0.801, 0.6552, 0.7729, 0.7007, 0.7714, 0.6552, 0.7729, 0.6952, 0.7586, 0.7197, 0.9596, 0.6765, 0.9766, 0.671, 0.9551, 0.7197, 0.9596, 0.7206, 0.9692, 0.6765, 0.9766, 0.7038, 0.9338, 0.671, 0.9551, 0.6885, 0.9166, 0.7197, 0.9596, 0.671, 0.9551, 0.7038, 0.9338, 0.7007, 0.7714, 0.6952, 0.7586, 0.7266, 0.7821, 0.7007, 0.7714, 0.7266, 0.7821, 0.6912, 0.801, 0.7266, 0.7821, 0.6952, 0.7586, 0.7412, 0.765, 0.7266, 0.7821, 0.7412, 0.765, 0.7617, 0.7935, 0.7266, 0.7821, 0.7617, 0.7935, 0.7301, 0.8096, 0.7266, 0.7821, 0.7301, 0.8096, 0.6912, 0.801, 0.6912, 0.801, 0.7301, 0.8096, 0.7193, 0.8385, 0.7572, 0.9395, 0.7206, 0.9692, 0.7197, 0.9596, 0.7572, 0.9395, 0.7197, 0.9596, 0.7038, 0.9338, 0.7572, 0.9395, 0.7901, 0.9521, 0.7206, 0.9692, 0.7946, 0.9139, 0.7901, 0.9521, 0.7572, 0.9395, 0.7511, 0.9075, 0.7946, 0.9139, 0.7572, 0.9395, 0.7511, 0.9075, 0.7572, 0.9395, 0.7038, 0.9338, 0.7511, 0.9075, 0.7038, 0.9338, 0.6885, 0.9166, 0.7511, 0.9075, 0.6885, 0.9166, 0.7298, 0.8736, 0.7301, 0.8096, 0.7692, 0.8337, 0.7193, 0.8385, 0.7692, 0.8337, 0.7298, 0.8736, 0.7193, 0.8385, 0.7301, 0.8096, 0.7855, 0.8036, 0.7692, 0.8337, 0.7936, 0.8308, 0.7692, 0.8337, 0.7855, 0.8036, 0.7511, 0.9075, 0.7298, 0.8736, 0.7775, 0.8484, 0.7775, 0.8484, 0.7298, 0.8736, 0.7692, 0.8337, 0.7936, 0.8308, 0.7775, 0.8484, 0.7692, 0.8337, 0.7511, 0.9075, 0.7775, 0.8484, 0.7978, 0.8602, 0.7936, 0.8308, 0.7978, 0.8602, 0.7775, 0.8484, 0.1353, 0.4554, 0.1406, 0.4705, 0.1183, 0.482, 0.1353, 0.4554, 0.1183, 0.482, 0.1021, 0.4448, 0.1021, 0.4448, 0.1183, 0.482, 0.07606, 0.4885, 0.1021, 0.4448, 0.07606, 0.4885, 0.06794, 0.469, 0.1278, 0.4354, 0.1353, 0.4554, 0.1021, 0.4448, 0.1278, 0.4354, 0.1021, 0.4448, 0.06766, 0.4367, 0.1278, 0.4354, 0.06766, 0.4367, 0.04454, 0.3819, 0.1278, 0.4354, 0.04454, 0.3819, 0.06602, 0.3698, 0.06238, 0.3513, 0.06602, 0.3698, 0.04454, 0.3819, 0.06238, 0.3513, 0.07785, 0.3493, 0.06602, 0.3698, 0.1278, 0.4354, 0.06602, 0.3698, 0.07785, 0.3493, 0.06238, 0.3513, 0.07498, 0.3199, 0.07785, 0.3493, 0.1278, 0.4354, 0.1715, 0.4461, 0.1334, 0.4395, 0.1584, 0.3951, 0.07785, 0.3493, 0.07498, 0.3199, 0.1278, 0.4354, 0.07785, 0.3493, 0.1584, 0.3951, 0.1584, 0.3951, 0.07498, 0.3199, 0.133, 0.3159, 0.1584, 0.3951, 0.133, 0.3159, 0.1818, 0.3699, 0.1584, 0.3951, 0.1818, 0.3699, 0.1837, 0.3789, 0.1278, 0.4354, 0.1849, 0.4259, 0.1715, 0.4461, 0.1278, 0.4354, 0.1584, 0.3951, 0.1849, 0.4259, 0.208, 0.4518, 0.1715, 0.4461, 0.1849, 0.4259, 0.208, 0.4518, 0.1849, 0.4259, 0.2145, 0.4381, 0.2503, 0.4509, 0.208, 0.4518, 0.2145, 0.4381, 0.1584, 0.3951, 0.1902, 0.4158, 0.1849, 0.4259, 0.2145, 0.4381, 0.1849, 0.4259, 0.1902, 0.4158, 0.2503, 0.4509, 0.2145, 0.4381, 0.2182, 0.4309, 0.2182, 0.4309, 0.2145, 0.4381, 0.1902, 0.4158, 0.2241, 0.4178, 0.2503, 0.4509, 0.2182, 0.4309, 0.2241, 0.4178, 0.2182, 0.4309, 0.1902, 0.4158, 0.1584, 0.3951, 0.1969, 0.3932, 0.1902, 0.4158, 0.1969, 0.3932, 0.2241, 0.4178, 0.1902, 0.4158, 0.1584, 0.3951, 0.1836, 0.3786, 0.1969, 0.3932, 0.1969, 0.3932, 0.2046, 0.3866, 0.2241, 0.4178, 0.1969, 0.3932, 0.1836, 0.3786, 0.1948, 0.3683, 0.1969, 0.3932, 0.1948, 0.3683, 0.2046, 0.3866])
me_rfoot_001.materials.append(mat_chicken2_s3o_mat)
me_rfoot_001.use_remesh_fix_poles = True
me_rfoot_001.use_remesh_preserve_attributes = False
me_rfoot_001.use_mirror_vertex_groups = False
me_rfoot_001.update()
me_tail = bpy.data.meshes.new('tail')
me_tail.from_pydata([(0.0, 2.638, -0.1457), (4.954, 0.6374, 2.034), (4.321, 0.6312, -2.062), (0.0, 2.638, -0.1457), (-4.321, 0.6312, -2.062), (-4.954, 0.6374, 2.034), (0.0, -19.88, 0.08701), (-1.333, -14.64, -0.6967), (0.0, -19.88, -0.5907), (0.0, -19.88, 0.08701), (0.0, -19.88, -0.5907), (1.333, -14.64, -0.6967), (-1.544, -14.55, 0.6687), (-1.333, -14.64, -0.6967), (-2.609, -7.12, -2.017), (-3.106, -7.078, 1.206), (-3.954, -3.242, -2.062), (-4.595, -3.194, 2.034), (-4.321, 0.6312, -2.062), (-4.954, 0.6374, 2.034), (1.333, -14.64, -0.6967), (1.544, -14.55, 0.6687), (2.609, -7.12, -2.017), (3.106, -7.078, 1.206), (3.954, -3.242, -2.062), (4.595, -3.194, 2.034), (4.321, 0.6312, -2.062), (4.954, 0.6374, 2.034), (-3.106, -7.078, 1.206), (0.0, -7.633, 2.243), (0.0, -3.003, 3.463), (-1.544, -14.55, 0.6687), (0.0, -7.633, 2.243), (0.0, -3.003, 3.463), (-4.595, -3.194, 2.034), (0.0, -0.07698, 3.497), (-4.954, 0.6374, 2.034), (4.595, -3.194, 2.034), (4.954, 0.6374, 2.034), (3.106, -7.078, 1.206), (0.0, -3.003, 3.463), (0.0, -7.633, 2.243), (1.544, -14.55, 0.6687), (0.0, -7.633, 2.243), (0.0, -19.88, 0.08701), (0.0, -14.16, 1.158), (0.0, -7.633, 2.243), (0.0, 2.638, -0.1457), (0.0, -0.07698, 3.497), (4.954, 0.6374, 2.034), (-4.954, 0.6374, 2.034), (0.0, 2.638, -0.1457), (4.321, 0.6312, -2.062), (0.0, -1.27, -3.6), (-4.321, 0.6312, -2.062), (1.333, -14.64, -0.6967), (0.0, -19.88, -0.5907), (0.0, -14.6, -2.095), (2.609, -7.12, -2.017), (0.0, -7.172, -3.6), (2.609, -7.12, -2.017), (3.954, -3.242, -2.062), (0.0, -1.27, -3.6), (4.321, 0.6312, -2.062), (-1.333, -14.64, -0.6967), (0.0, -14.6, -2.095), (0.0, -19.88, -0.5907), (-2.609, -7.12, -2.017), (-2.609, -7.12, -2.017), (0.0, -7.172, -3.6), (-3.954, -3.242, -2.062), (0.0, -1.27, -3.6), (-4.321, 0.6312, -2.062)], [], [(0, 1, 2), (3, 4, 5), (6, 7, 8), (9, 10, 11), (6, 12, 13), (12, 14, 13), (12, 15, 14), (14, 15, 16), (15, 17, 16), (16, 17, 18), (17, 19, 18), (9, 20, 21), (20, 22, 21), (21, 22, 23), (22, 24, 23), (23, 24, 25), (24, 26, 25), (25, 26, 27), (28, 29, 30), (31, 32, 28), (28, 33, 34), (34, 35, 36), (33, 35, 34), (33, 37, 35), (37, 38, 35), (39, 37, 33), (39, 40, 41), (42, 39, 43), (44, 45, 31), (44, 42, 45), (45, 46, 31), (42, 46, 45), (47, 48, 49), (47, 50, 48), (51, 52, 53), (51, 53, 54), (55, 56, 57), (55, 57, 58), (57, 59, 60), (61, 60, 59), (61, 59, 62), (61, 62, 63), (64, 65, 66), (64, 67, 65), (65, 68, 69), (70, 69, 68), (70, 71, 69), (70, 72, 71)])
me_tail.polygons.foreach_set('use_smooth', [True] * 48)
_uv = me_tail.uv_layers.new(name='UVMap')
_uv.uv.foreach_set('vector', [0.4426, 0.1852, 0.4799, 0.1349, 0.5038, 0.2318, 0.4426, 0.1852, 0.5038, 0.2318, 0.4799, 0.1349, 0.9718, 0.05638, 0.8527, 0.108, 0.9762, 0.07275, 0.9718, 0.05638, 0.9762, 0.07275, 0.8527, 0.108, 0.9718, 0.05638, 0.8414, 0.07732, 0.8527, 0.108, 0.8414, 0.07732, 0.6829, 0.1833, 0.8527, 0.108, 0.8414, 0.07732, 0.66, 0.1062, 0.6829, 0.1833, 0.6829, 0.1833, 0.66, 0.1062, 0.5904, 0.204, 0.66, 0.1062, 0.5622, 0.1188, 0.5904, 0.204, 0.5904, 0.204, 0.5622, 0.1188, 0.5038, 0.2318, 0.5622, 0.1188, 0.4799, 0.1349, 0.5038, 0.2318, 0.9718, 0.05638, 0.8527, 0.108, 0.8414, 0.07732, 0.8527, 0.108, 0.6829, 0.1833, 0.8414, 0.07732, 0.8414, 0.07732, 0.6829, 0.1833, 0.66, 0.1062, 0.6829, 0.1833, 0.5904, 0.204, 0.66, 0.1062, 0.66, 0.1062, 0.5904, 0.204, 0.5622, 0.1188, 0.5904, 0.204, 0.5038, 0.2318, 0.5622, 0.1188, 0.5622, 0.1188, 0.5038, 0.2318, 0.4799, 0.1349, 0.66, 0.1062, 0.6766, 0.02663, 0.5633, 0.01045, 0.8414, 0.07732, 0.6766, 0.02663, 0.66, 0.1062, 0.66, 0.1062, 0.5633, 0.01045, 0.5623, 0.1188, 0.5623, 0.1188, 0.4918, 0.00943, 0.4799, 0.1349, 0.5633, 0.01045, 0.4918, 0.00943, 0.5623, 0.1188, 0.5633, 0.01045, 0.5623, 0.1188, 0.4918, 0.00943, 0.5623, 0.1188, 0.4799, 0.1349, 0.4918, 0.00943, 0.66, 0.1062, 0.5623, 0.1188, 0.5633, 0.01045, 0.66, 0.1062, 0.5633, 0.01045, 0.6766, 0.02663, 0.8414, 0.07732, 0.66, 0.1062, 0.6766, 0.02663, 0.9718, 0.05638, 0.8343, 0.03861, 0.8414, 0.07732, 0.9718, 0.05638, 0.8414, 0.07732, 0.8343, 0.03861, 0.8343, 0.03861, 0.6766, 0.02663, 0.8414, 0.07732, 0.8414, 0.07732, 0.6766, 0.02663, 0.8343, 0.03861, 0.4426, 0.1852, 0.4384, 0.04159, 0.4799, 0.1349, 0.4426, 0.1852, 0.4799, 0.1349, 0.4384, 0.04159, 0.4426, 0.1852, 0.5038, 0.2318, 0.4981, 0.2997, 0.4426, 0.1852, 0.4981, 0.2997, 0.5038, 0.2318, 0.8527, 0.108, 0.9762, 0.07275, 0.8707, 0.1502, 0.8527, 0.108, 0.8707, 0.1502, 0.6828, 0.1833, 0.8707, 0.1502, 0.7176, 0.2483, 0.6828, 0.1833, 0.5904, 0.204, 0.6828, 0.1833, 0.7176, 0.2483, 0.5904, 0.204, 0.7176, 0.2483, 0.5904, 0.3136, 0.5904, 0.204, 0.5904, 0.3136, 0.5038, 0.2318, 0.8527, 0.108, 0.8707, 0.1502, 0.9762, 0.07275, 0.8527, 0.108, 0.6828, 0.1833, 0.8707, 0.1502, 0.8707, 0.1502, 0.6828, 0.1833, 0.7176, 0.2483, 0.5904, 0.204, 0.7176, 0.2483, 0.6828, 0.1833, 0.5904, 0.204, 0.5904, 0.3136, 0.7176, 0.2483, 0.5904, 0.204, 0.5038, 0.2318, 0.5904, 0.3136])
me_tail.materials.append(mat_chicken2_s3o_mat)
me_tail.use_remesh_fix_poles = True
me_tail.use_remesh_preserve_attributes = False
me_tail.use_mirror_vertex_groups = False
me_tail.update()
me_head_001 = bpy.data.meshes.new('head.001')
me_head_001.from_pydata([(3.27, 18.81, 2.864), (0.0, 20.33, 2.966), (0.0, 17.06, 4.625), (-3.27, 18.81, 2.864), (6.101, 9.933, 3.406), (2.912, 17.84, -0.2538), (0.0, 19.65, -0.1636), (0.0, 20.33, 2.966), (-6.101, 9.933, 3.406), (-2.912, 17.84, -0.2538), (0.0, 17.84, -2.94), (2.407, 16.39, -2.679), (-2.407, 16.39, -2.679), (0.0, 9.786, 5.455), (-5.826, 9.792, -0.8092), (5.826, 9.792, -0.8092), (4.073, 9.875, -3.602), (4.557, 7.194, 4.007), (-4.557, 7.194, 4.007), (7.144, 8.55, 0.03819), (7.419, 8.42, 2.389), (0.0, 3.636, 3.795), (4.686, 3.464, 2.389), (4.41, 3.629, -0.1313), (-7.419, 8.42, 2.389), (-4.686, 3.464, 2.389), (0.0, -0.1064, 3.795), (4.786, -0.8857, 2.711), (-7.144, 8.55, 0.03819), (-4.786, -0.8857, 2.711), (-4.41, 3.629, -0.1313), (-4.073, 9.875, -3.602), (0.0, 10.47, -4.746), (0.0, 17.84, -2.94), (2.95, 4.474, -2.837), (0.0, 5.323, -3.471), (-2.95, 4.474, -2.837), (-5.077, -0.8617, -0.9447), (-2.827, 1.789, -3.682), (0.0, 0.9024, -4.38), (2.827, 1.789, -3.682), (5.077, -0.8617, -0.9447), (0.0, -2.303, -2.021), (0.0, 0.9024, -4.38), (0.0, -2.465, 2.169), (0.0, -0.1064, 3.795)], [], [(0, 1, 2), (1, 3, 2), (0, 2, 4), (0, 4, 5), (0, 5, 6), (0, 6, 7), (3, 7, 6), (2, 3, 8), (3, 6, 9), (3, 9, 8), (5, 10, 6), (9, 6, 10), (11, 10, 5), (12, 9, 10), (2, 13, 4), (2, 8, 13), (8, 9, 14), (14, 9, 12), (15, 11, 5), (4, 15, 5), (16, 11, 15), (17, 4, 13), (13, 8, 18), (4, 19, 15), (4, 20, 19), (17, 20, 4), (17, 13, 21), (13, 18, 21), (17, 22, 20), (19, 20, 22), (17, 21, 22), (15, 19, 23), (16, 15, 23), (23, 19, 22), (18, 8, 24), (18, 25, 21), (18, 24, 25), (22, 21, 26), (25, 26, 21), (27, 22, 26), (23, 22, 27), (8, 28, 24), (8, 14, 28), (28, 25, 24), (29, 26, 25), (30, 25, 28), (14, 30, 28), (30, 29, 25), (31, 14, 12), (31, 30, 14), (16, 32, 11), (32, 33, 11), (32, 12, 33), (32, 31, 12), (16, 23, 34), (16, 35, 32), (35, 31, 32), (16, 34, 35), (31, 36, 30), (35, 36, 31), (30, 37, 29), (30, 36, 38), (30, 38, 37), (35, 38, 36), (35, 39, 38), (35, 40, 39), (35, 34, 40), (23, 40, 34), (23, 27, 41), (23, 41, 40), (42, 37, 38), (42, 38, 43), (42, 43, 40), (42, 40, 41), (44, 29, 37), (44, 37, 42), (44, 42, 41), (44, 41, 27), (44, 27, 45), (44, 45, 29)])
me_head_001.polygons.foreach_set('use_smooth', [True] * 80)
_uv = me_head_001.uv_layers.new(name='UVMap')
_uv.uv.foreach_set('vector', [0.0529, 0.1054, 0.01708, 0.04042, 0.07727, 0.02862, 0.01708, 0.04042, 0.0529, 0.1054, 0.07727, 0.02862, 0.0529, 0.1054, 0.07727, 0.02862, 0.2009, 0.1265, 0.0529, 0.1054, 0.2009, 0.1265, 0.07162, 0.1732, 0.0529, 0.1054, 0.07162, 0.1732, 0.02195, 0.1808, 0.0529, 0.1054, 0.02195, 0.1808, 0.008407, 0.1352, 0.0529, 0.1054, 0.008407, 0.1352, 0.02195, 0.1808, 0.07727, 0.02862, 0.0529, 0.1054, 0.2009, 0.1265, 0.0529, 0.1054, 0.02195, 0.1808, 0.07162, 0.1732, 0.0529, 0.1054, 0.07162, 0.1732, 0.2009, 0.1265, 0.07162, 0.1732, 0.04484, 0.2248, 0.02195, 0.1808, 0.07162, 0.1732, 0.02195, 0.1808, 0.04484, 0.2248, 0.08792, 0.233, 0.04484, 0.2248, 0.07162, 0.1732, 0.08792, 0.233, 0.07162, 0.1732, 0.04484, 0.2248, 0.07727, 0.02862, 0.1994, 0.01902, 0.2009, 0.1265, 0.07727, 0.02862, 0.2009, 0.1265, 0.1994, 0.01902, 0.2009, 0.1265, 0.07162, 0.1732, 0.197, 0.1898, 0.197, 0.1898, 0.07162, 0.1732, 0.08792, 0.233, 0.197, 0.1898, 0.08792, 0.233, 0.07162, 0.1732, 0.2009, 0.1265, 0.197, 0.1898, 0.07162, 0.1732, 0.1974, 0.2429, 0.08792, 0.233, 0.197, 0.1898, 0.2452, 0.09656, 0.2009, 0.1265, 0.1994, 0.01902, 0.1994, 0.01902, 0.2009, 0.1265, 0.2452, 0.09656, 0.2009, 0.1265, 0.2238, 0.1779, 0.197, 0.1898, 0.2009, 0.1265, 0.2295, 0.1458, 0.2238, 0.1779, 0.2452, 0.09656, 0.2295, 0.1458, 0.2009, 0.1265, 0.2452, 0.09656, 0.1994, 0.01902, 0.3055, 0.03811, 0.1994, 0.01902, 0.2452, 0.09656, 0.3055, 0.03811, 0.2452, 0.09656, 0.3122, 0.1268, 0.2295, 0.1458, 0.2238, 0.1779, 0.2295, 0.1458, 0.3122, 0.1268, 0.2452, 0.09656, 0.3055, 0.03811, 0.3122, 0.1268, 0.197, 0.1898, 0.2238, 0.1779, 0.3053, 0.1959, 0.1974, 0.2429, 0.197, 0.1898, 0.3053, 0.1959, 0.3053, 0.1959, 0.2238, 0.1779, 0.3122, 0.1268, 0.2452, 0.09656, 0.2009, 0.1265, 0.2295, 0.1458, 0.2452, 0.09656, 0.3122, 0.1268, 0.3055, 0.03811, 0.2452, 0.09656, 0.2295, 0.1458, 0.3122, 0.1268, 0.3122, 0.1268, 0.3055, 0.03811, 0.3688, 0.03651, 0.3122, 0.1268, 0.3688, 0.03651, 0.3055, 0.03811, 0.382, 0.1238, 0.3122, 0.1268, 0.3688, 0.03651, 0.3053, 0.1959, 0.3122, 0.1268, 0.382, 0.1238, 0.2009, 0.1265, 0.2238, 0.1779, 0.2295, 0.1458, 0.2009, 0.1265, 0.197, 0.1898, 0.2238, 0.1779, 0.2238, 0.1779, 0.3122, 0.1268, 0.2295, 0.1458, 0.382, 0.1238, 0.3688, 0.03651, 0.3122, 0.1268, 0.3053, 0.1959, 0.3122, 0.1268, 0.2238, 0.1779, 0.197, 0.1898, 0.3053, 0.1959, 0.2238, 0.1779, 0.3053, 0.1959, 0.382, 0.1238, 0.3122, 0.1268, 0.1974, 0.2429, 0.197, 0.1898, 0.08792, 0.233, 0.1974, 0.2429, 0.3053, 0.1959, 0.197, 0.1898, 0.1974, 0.2429, 0.1854, 0.3093, 0.08792, 0.233, 0.1854, 0.3093, 0.06223, 0.2898, 0.08792, 0.233, 0.1854, 0.3093, 0.08792, 0.233, 0.06223, 0.2898, 0.1854, 0.3093, 0.1974, 0.2429, 0.08792, 0.233, 0.1974, 0.2429, 0.3053, 0.1959, 0.2892, 0.2506, 0.1974, 0.2429, 0.2731, 0.303, 0.1854, 0.3093, 0.2731, 0.303, 0.1974, 0.2429, 0.1854, 0.3093, 0.1974, 0.2429, 0.2892, 0.2506, 0.2731, 0.303, 0.1974, 0.2429, 0.2892, 0.2506, 0.3053, 0.1959, 0.2731, 0.303, 0.2892, 0.2506, 0.1974, 0.2429, 0.3053, 0.1959, 0.3797, 0.2034, 0.382, 0.1238, 0.3053, 0.1959, 0.2892, 0.2506, 0.336, 0.2619, 0.3053, 0.1959, 0.336, 0.2619, 0.3797, 0.2034, 0.2731, 0.303, 0.336, 0.2619, 0.2892, 0.2506, 0.2731, 0.303, 0.3489, 0.3111, 0.336, 0.2619, 0.2731, 0.303, 0.336, 0.2619, 0.3489, 0.3111, 0.2731, 0.303, 0.2892, 0.2506, 0.336, 0.2619, 0.3053, 0.1959, 0.336, 0.2619, 0.2892, 0.2506, 0.3053, 0.1959, 0.382, 0.1238, 0.3797, 0.2034, 0.3053, 0.1959, 0.3797, 0.2034, 0.336, 0.2619, 0.4327, 0.1898, 0.3797, 0.2034, 0.336, 0.2619, 0.4327, 0.1898, 0.336, 0.2619, 0.372, 0.3134, 0.4327, 0.1898, 0.372, 0.3134, 0.336, 0.2619, 0.4327, 0.1898, 0.336, 0.2619, 0.3797, 0.2034, 0.4266, 0.09782, 0.382, 0.1238, 0.3797, 0.2034, 0.4266, 0.09782, 0.3797, 0.2034, 0.4327, 0.1898, 0.4266, 0.09782, 0.4327, 0.1898, 0.3797, 0.2034, 0.4266, 0.09782, 0.3797, 0.2034, 0.382, 0.1238, 0.4266, 0.09782, 0.382, 0.1238, 0.4084, 0.03753, 0.4266, 0.09782, 0.4084, 0.03753, 0.382, 0.1238])
me_head_001.materials.append(mat_chicken2_s3o_mat)
me_head_001.use_remesh_fix_poles = True
me_head_001.use_remesh_preserve_attributes = False
me_head_001.use_mirror_vertex_groups = False
me_head_001.update()
me_lupperarm = bpy.data.meshes.new('lupperarm')
me_lupperarm.from_pydata([(1.604, 11.91, 0.1607), (-0.7758, 8.9, -1.0), (-0.6751, 8.88, 1.463), (1.589, 8.943, -1.859), (3.792, 9.985, 0.1674), (1.752, 8.911, 2.126), (3.792, 9.985, 0.1674), (-0.4641, -1.98, 0.09048), (-1.833, -0.4072, 1.327), (-1.934, -0.3871, -1.145), (0.4971, -0.05252, -2.007), (2.004, -0.3524, -0.06739), (2.004, -0.3524, -0.06739), (0.6606, -0.08504, 1.993), (-0.2269, 5.415, 0.909), (1.488, 5.073, 1.398), (2.474, 4.877, -0.1143), (2.474, 4.877, -0.1143), (1.368, 5.097, -1.537), (-0.301, 5.429, -0.9049)], [], [(0, 1, 2), (0, 3, 1), (0, 4, 3), (0, 5, 6), (0, 2, 5), (7, 8, 9), (7, 9, 10), (7, 10, 11), (7, 12, 13), (7, 13, 8), (5, 14, 15), (5, 2, 14), (5, 16, 6), (5, 15, 16), (3, 17, 18), (4, 17, 3), (3, 19, 1), (3, 18, 19), (1, 14, 2), (1, 19, 14), (15, 14, 13), (14, 8, 13), (15, 12, 16), (15, 13, 12), (17, 10, 18), (17, 11, 10), (19, 10, 9), (18, 10, 19), (14, 9, 8), (14, 19, 9)])
me_lupperarm.polygons.foreach_set('use_smooth', [True] * 30)
_uv = me_lupperarm.uv_layers.new(name='UVMap')
_uv.uv.foreach_set('vector', [0.03776, 0.5752, 0.09896, 0.5859, 0.09785, 0.5641, 0.03776, 0.5752, 0.08981, 0.6118, 0.09896, 0.5859, 0.03776, 0.5752, 0.04305, 0.6415, 0.08981, 0.6118, 0.03776, 0.5752, 0.08941, 0.5388, 0.04587, 0.5085, 0.03776, 0.5752, 0.09785, 0.5641, 0.08941, 0.5388, 0.2683, 0.5797, 0.2224, 0.5681, 0.2207, 0.5888, 0.2683, 0.5797, 0.2207, 0.5888, 0.2214, 0.615, 0.2683, 0.5797, 0.2214, 0.615, 0.2483, 0.6502, 0.2683, 0.5797, 0.2538, 0.5037, 0.2246, 0.5422, 0.2683, 0.5797, 0.2246, 0.5422, 0.2224, 0.5681, 0.08941, 0.5388, 0.1456, 0.5606, 0.1476, 0.5285, 0.08941, 0.5388, 0.09785, 0.5641, 0.1456, 0.5606, 0.08941, 0.5388, 0.1495, 0.4932, 0.04587, 0.5085, 0.08941, 0.5388, 0.1476, 0.5285, 0.1495, 0.4932, 0.08981, 0.6118, 0.1453, 0.6589, 0.1458, 0.6233, 0.04305, 0.6415, 0.1453, 0.6589, 0.08981, 0.6118, 0.08981, 0.6118, 0.1448, 0.5918, 0.09896, 0.5859, 0.08981, 0.6118, 0.1458, 0.6233, 0.1448, 0.5918, 0.09896, 0.5859, 0.1456, 0.5606, 0.09785, 0.5641, 0.09896, 0.5859, 0.1448, 0.5918, 0.1456, 0.5606, 0.1476, 0.5285, 0.1456, 0.5606, 0.2246, 0.5422, 0.1456, 0.5606, 0.2224, 0.5681, 0.2246, 0.5422, 0.1476, 0.5285, 0.2538, 0.5037, 0.1495, 0.4932, 0.1476, 0.5285, 0.2246, 0.5422, 0.2538, 0.5037, 0.1453, 0.6589, 0.2214, 0.615, 0.1458, 0.6233, 0.1453, 0.6589, 0.2483, 0.6502, 0.2214, 0.615, 0.1448, 0.5918, 0.2214, 0.615, 0.2207, 0.5888, 0.1458, 0.6233, 0.2214, 0.615, 0.1448, 0.5918, 0.1456, 0.5606, 0.2207, 0.5888, 0.2224, 0.5681, 0.1456, 0.5606, 0.1448, 0.5918, 0.2207, 0.5888])
me_lupperarm.materials.append(mat_chicken2_s3o_mat)
me_lupperarm.use_remesh_fix_poles = True
me_lupperarm.use_remesh_preserve_attributes = False
me_lupperarm.use_mirror_vertex_groups = False
me_lupperarm.update()
me_lforearm = bpy.data.meshes.new('lforearm')
me_lforearm.from_pydata([(-1.078, 1.299, 1.784), (0.1944, -0.5129, 2.185), (0.4529, 1.711, 0.1728), (0.4772, -1.006, -0.07223), (0.03779, -0.4327, -2.037), (0.4772, -1.006, -0.07223), (-1.175, 1.348, -0.8252), (-7.566, -12.89, 1.189), (-7.088, -15.85, 0.1607), (-5.881, -13.8, 1.713), (-5.216, -15.35, 0.09175), (-6.007, -13.76, -1.434), (-5.216, -15.35, 0.09175), (-7.644, -12.87, -0.7561), (-5.911, -7.65, -0.8467), (-5.844, -7.67, 0.8437), (-4.391, -8.1, -1.436), (-3.383, -8.399, -0.1099), (-4.281, -8.133, 1.299), (-3.383, -8.399, -0.1099)], [], [(0, 1, 2), (3, 2, 1), (4, 2, 5), (6, 2, 4), (0, 2, 6), (7, 8, 9), (10, 9, 8), (11, 12, 8), (13, 11, 8), (7, 13, 8), (6, 14, 15), (0, 6, 15), (4, 16, 14), (6, 4, 14), (5, 17, 16), (4, 5, 16), (3, 18, 19), (3, 1, 18), (1, 15, 18), (0, 15, 1), (15, 13, 7), (14, 13, 15), (16, 11, 13), (14, 16, 13), (17, 12, 11), (16, 17, 11), (19, 9, 10), (19, 18, 9), (18, 7, 9), (15, 7, 18)])
me_lforearm.polygons.foreach_set('use_smooth', [True] * 30)
_uv = me_lforearm.uv_layers.new(name='UVMap')
_uv.uv.foreach_set('vector', [0.07469, 0.7205, 0.07567, 0.7017, 0.03502, 0.7333, 0.05383, 0.6721, 0.03502, 0.7333, 0.07567, 0.7017, 0.07828, 0.7628, 0.03502, 0.7333, 0.05994, 0.7909, 0.07394, 0.7415, 0.03502, 0.7333, 0.07828, 0.7628, 0.07469, 0.7205, 0.03502, 0.7333, 0.07394, 0.7415, 0.2315, 0.7182, 0.2746, 0.7256, 0.239, 0.7021, 0.2702, 0.6868, 0.239, 0.7021, 0.2746, 0.7256, 0.2401, 0.7514, 0.2725, 0.7642, 0.2746, 0.7256, 0.2314, 0.7351, 0.2401, 0.7514, 0.2746, 0.7256, 0.2315, 0.7182, 0.2314, 0.7351, 0.2746, 0.7256, 0.07394, 0.7415, 0.1764, 0.7395, 0.1757, 0.7184, 0.07469, 0.7205, 0.07394, 0.7415, 0.1757, 0.7184, 0.07828, 0.7628, 0.1753, 0.762, 0.1764, 0.7395, 0.07394, 0.7415, 0.07828, 0.7628, 0.1764, 0.7395, 0.05994, 0.7909, 0.1769, 0.7853, 0.1753, 0.762, 0.07828, 0.7628, 0.05994, 0.7909, 0.1753, 0.762, 0.05383, 0.6721, 0.173, 0.696, 0.1728, 0.6721, 0.05383, 0.6721, 0.07567, 0.7017, 0.173, 0.696, 0.07567, 0.7017, 0.1757, 0.7184, 0.173, 0.696, 0.07469, 0.7205, 0.1757, 0.7184, 0.07567, 0.7017, 0.1757, 0.7184, 0.2314, 0.7351, 0.2315, 0.7182, 0.1764, 0.7395, 0.2314, 0.7351, 0.1757, 0.7184, 0.1753, 0.762, 0.2401, 0.7514, 0.2314, 0.7351, 0.1764, 0.7395, 0.1753, 0.762, 0.2314, 0.7351, 0.1769, 0.7853, 0.2725, 0.7642, 0.2401, 0.7514, 0.1753, 0.762, 0.1769, 0.7853, 0.2401, 0.7514, 0.1728, 0.6721, 0.239, 0.7021, 0.2702, 0.6868, 0.1728, 0.6721, 0.173, 0.696, 0.239, 0.7021, 0.173, 0.696, 0.2315, 0.7182, 0.239, 0.7021, 0.1757, 0.7184, 0.2315, 0.7182, 0.173, 0.696])
me_lforearm.materials.append(mat_chicken2_s3o_mat)
me_lforearm.use_remesh_fix_poles = True
me_lforearm.use_remesh_preserve_attributes = False
me_lforearm.use_mirror_vertex_groups = False
me_lforearm.update()
me_lblade = bpy.data.meshes.new('lblade')
me_lblade.from_pydata([(4.473, 25.53, 0.0515), (4.855, 25.2, 1.052), (7.36, 32.75, -0.09185), (4.855, 25.2, -1.156), (5.058, 25.18, 0.0515), (4.855, 25.2, -1.156), (7.36, 32.75, -0.09185), (4.855, 25.2, 1.052), (-1.239, -0.2209, 0.7807), (-0.08209, -2.564, 0.3064), (-0.4512, -0.2547, 2.42), (-1.239, -0.2209, -0.9675), (-0.4512, -0.2547, -2.479), (0.5715, 12.87, -1.199), (0.5715, 12.87, 1.012), (0.8615, -0.07833, 0.3064), (-0.4512, -0.2547, 2.42), (-0.08209, -2.564, 0.3064), (-0.4512, -0.2547, -2.479), (2.305, 12.56, 0.3064), (1.665, 12.46, -2.885), (1.665, 12.46, 2.826), (1.665, 12.46, -2.885), (1.665, 12.46, 2.826)], [], [(0, 1, 2), (0, 2, 3), (4, 5, 6), (4, 6, 7), (8, 9, 10), (11, 9, 8), (11, 12, 9), (13, 14, 0), (15, 16, 17), (15, 17, 18), (4, 19, 5), (19, 20, 5), (19, 15, 20), (15, 18, 20), (19, 21, 15), (15, 21, 16), (4, 7, 19), (19, 7, 21), (13, 3, 22), (13, 0, 3), (11, 22, 12), (11, 13, 22), (13, 8, 14), (11, 8, 13), (14, 8, 23), (8, 10, 23), (0, 14, 1), (14, 23, 1)])
me_lblade.polygons.foreach_set('use_smooth', [True] * 28)
_uv = me_lblade.uv_layers.new(name='UVMap')
_uv.uv.foreach_set('vector', [0.1881, 0.9387, 0.1915, 0.9135, 0.01947, 0.9491, 0.1881, 0.9387, 0.01947, 0.9491, 0.1932, 0.9657, 0.1923, 0.8228, 0.1925, 0.7968, 0.01799, 0.8235, 0.1923, 0.8228, 0.01799, 0.8235, 0.1938, 0.8467, 0.5732, 0.9158, 0.6114, 0.9215, 0.5754, 0.8898, 0.5739, 0.9398, 0.6114, 0.9215, 0.5732, 0.9158, 0.5739, 0.9398, 0.5779, 0.9641, 0.6114, 0.9215, 0.3873, 0.9504, 0.386, 0.9173, 0.1881, 0.9387, 0.572, 0.8173, 0.5802, 0.8525, 0.6106, 0.8168, 0.572, 0.8173, 0.6106, 0.8168, 0.5786, 0.7733, 0.1923, 0.8228, 0.3874, 0.8224, 0.1925, 0.7968, 0.3874, 0.8224, 0.3902, 0.7733, 0.1925, 0.7968, 0.3874, 0.8224, 0.572, 0.8173, 0.3902, 0.7733, 0.572, 0.8173, 0.5786, 0.7733, 0.3902, 0.7733, 0.3874, 0.8224, 0.3922, 0.8613, 0.572, 0.8173, 0.572, 0.8173, 0.3922, 0.8613, 0.5802, 0.8525, 0.1923, 0.8228, 0.1938, 0.8467, 0.3874, 0.8224, 0.3874, 0.8224, 0.1938, 0.8467, 0.3922, 0.8613, 0.3873, 0.9504, 0.1932, 0.9657, 0.3913, 0.981, 0.3873, 0.9504, 0.1881, 0.9387, 0.1932, 0.9657, 0.5739, 0.9398, 0.3913, 0.981, 0.5779, 0.9641, 0.5739, 0.9398, 0.3873, 0.9504, 0.3913, 0.981, 0.3873, 0.9504, 0.5732, 0.9158, 0.386, 0.9173, 0.5739, 0.9398, 0.5732, 0.9158, 0.3873, 0.9504, 0.386, 0.9173, 0.5732, 0.9158, 0.388, 0.8851, 0.5732, 0.9158, 0.5754, 0.8898, 0.388, 0.8851, 0.1881, 0.9387, 0.386, 0.9173, 0.1915, 0.9135, 0.386, 0.9173, 0.388, 0.8851, 0.1915, 0.9135])
me_lblade.materials.append(mat_chicken2_s3o_mat)
me_lblade.use_remesh_fix_poles = True
me_lblade.use_remesh_preserve_attributes = False
me_lblade.use_mirror_vertex_groups = False
me_lblade.update()
me_rupperarm = bpy.data.meshes.new('rupperarm')
me_rupperarm.from_pydata([(-1.604, 11.91, 0.1607), (0.6751, 8.88, 1.463), (0.7758, 8.9, -1.0), (-1.589, 8.943, -1.859), (-3.792, 9.985, 0.1674), (-3.792, 9.985, 0.1674), (-1.752, 8.911, 2.126), (0.4641, -1.98, 0.09048), (1.934, -0.3871, -1.145), (1.833, -0.4072, 1.327), (-0.4971, -0.05252, -2.007), (-2.004, -0.3524, -0.06739), (-0.6606, -0.08504, 1.993), (-2.004, -0.3524, -0.06739), (-1.488, 5.073, 1.398), (0.2269, 5.415, 0.909), (-2.474, 4.877, -0.1143), (-1.368, 5.097, -1.537), (-2.474, 4.877, -0.1143), (0.301, 5.429, -0.9049)], [], [(0, 1, 2), (0, 2, 3), (0, 3, 4), (0, 5, 6), (0, 6, 1), (7, 8, 9), (7, 10, 8), (7, 11, 10), (7, 12, 13), (7, 9, 12), (6, 14, 15), (6, 15, 1), (6, 16, 14), (6, 5, 16), (3, 17, 18), (4, 3, 18), (3, 19, 17), (3, 2, 19), (2, 15, 19), (2, 1, 15), (15, 12, 9), (14, 12, 15), (14, 13, 12), (14, 16, 13), (18, 10, 11), (18, 17, 10), (19, 8, 10), (17, 19, 10), (15, 9, 8), (15, 8, 19)])
me_rupperarm.polygons.foreach_set('use_smooth', [True] * 30)
_uv = me_rupperarm.uv_layers.new(name='UVMap')
_uv.uv.foreach_set('vector', [0.03776, 0.5752, 0.09785, 0.5641, 0.09896, 0.5859, 0.03776, 0.5752, 0.09896, 0.5859, 0.08981, 0.6118, 0.03776, 0.5752, 0.08981, 0.6118, 0.04305, 0.6415, 0.03776, 0.5752, 0.04587, 0.5085, 0.08941, 0.5388, 0.03776, 0.5752, 0.08941, 0.5388, 0.09785, 0.5641, 0.2683, 0.5797, 0.2207, 0.5888, 0.2224, 0.5681, 0.2683, 0.5797, 0.2214, 0.615, 0.2207, 0.5888, 0.2683, 0.5797, 0.2483, 0.6502, 0.2214, 0.615, 0.2683, 0.5797, 0.2246, 0.5422, 0.2538, 0.5037, 0.2683, 0.5797, 0.2224, 0.5681, 0.2246, 0.5422, 0.08941, 0.5388, 0.1476, 0.5285, 0.1456, 0.5606, 0.08941, 0.5388, 0.1456, 0.5606, 0.09785, 0.5641, 0.08941, 0.5388, 0.1495, 0.4932, 0.1476, 0.5285, 0.08941, 0.5388, 0.04587, 0.5085, 0.1495, 0.4932, 0.08981, 0.6118, 0.1458, 0.6233, 0.1453, 0.6589, 0.04305, 0.6415, 0.08981, 0.6118, 0.1453, 0.6589, 0.08981, 0.6118, 0.1448, 0.5918, 0.1458, 0.6233, 0.08981, 0.6118, 0.09896, 0.5859, 0.1448, 0.5918, 0.09896, 0.5859, 0.1456, 0.5606, 0.1448, 0.5918, 0.09896, 0.5859, 0.09785, 0.5641, 0.1456, 0.5606, 0.1456, 0.5606, 0.2246, 0.5422, 0.2224, 0.5681, 0.1476, 0.5285, 0.2246, 0.5422, 0.1456, 0.5606, 0.1476, 0.5285, 0.2538, 0.5037, 0.2246, 0.5422, 0.1476, 0.5285, 0.1495, 0.4932, 0.2538, 0.5037, 0.1453, 0.6589, 0.2214, 0.615, 0.2483, 0.6502, 0.1453, 0.6589, 0.1458, 0.6233, 0.2214, 0.615, 0.1448, 0.5918, 0.2207, 0.5888, 0.2214, 0.615, 0.1458, 0.6233, 0.1448, 0.5918, 0.2214, 0.615, 0.1456, 0.5606, 0.2224, 0.5681, 0.2207, 0.5888, 0.1456, 0.5606, 0.2207, 0.5888, 0.1448, 0.5918])
me_rupperarm.materials.append(mat_chicken2_s3o_mat)
me_rupperarm.use_remesh_fix_poles = True
me_rupperarm.use_remesh_preserve_attributes = False
me_rupperarm.use_mirror_vertex_groups = False
me_rupperarm.update()
me_rforearm = bpy.data.meshes.new('rforearm')
me_rforearm.from_pydata([(1.078, 1.299, 1.784), (-0.4529, 1.711, 0.1728), (-0.1944, -0.5129, 2.185), (-0.4772, -1.006, -0.07223), (-0.03779, -0.4327, -2.037), (-0.4772, -1.006, -0.07223), (1.175, 1.348, -0.8252), (7.566, -12.89, 1.189), (5.881, -13.8, 1.713), (7.088, -15.85, 0.1607), (5.216, -15.35, 0.09175), (6.007, -13.76, -1.434), (5.216, -15.35, 0.09175), (7.644, -12.87, -0.7561), (5.844, -7.67, 0.8437), (5.911, -7.65, -0.8467), (4.391, -8.1, -1.436), (3.383, -8.399, -0.1099), (4.281, -8.133, 1.299), (3.383, -8.399, -0.1099)], [], [(0, 1, 2), (3, 2, 1), (4, 5, 1), (6, 4, 1), (0, 6, 1), (7, 8, 9), (10, 9, 8), (11, 9, 12), (13, 9, 11), (7, 9, 13), (6, 14, 15), (0, 14, 6), (4, 15, 16), (6, 15, 4), (5, 16, 17), (4, 16, 5), (3, 18, 2), (3, 19, 18), (0, 2, 14), (2, 18, 14), (15, 14, 13), (14, 7, 13), (16, 13, 11), (15, 13, 16), (17, 11, 12), (16, 11, 17), (19, 8, 18), (19, 10, 8), (14, 18, 7), (18, 8, 7)])
me_rforearm.polygons.foreach_set('use_smooth', [True] * 30)
_uv = me_rforearm.uv_layers.new(name='UVMap')
_uv.uv.foreach_set('vector', [0.07469, 0.7205, 0.03502, 0.7333, 0.07567, 0.7017, 0.05383, 0.6721, 0.07567, 0.7017, 0.03502, 0.7333, 0.07828, 0.7628, 0.05994, 0.7909, 0.03502, 0.7333, 0.07394, 0.7415, 0.07828, 0.7628, 0.03502, 0.7333, 0.07469, 0.7205, 0.07394, 0.7415, 0.03502, 0.7333, 0.2315, 0.7182, 0.239, 0.7021, 0.2746, 0.7256, 0.2702, 0.6868, 0.2746, 0.7256, 0.239, 0.7021, 0.2401, 0.7514, 0.2746, 0.7256, 0.2725, 0.7642, 0.2314, 0.7351, 0.2746, 0.7256, 0.2401, 0.7514, 0.2315, 0.7182, 0.2746, 0.7256, 0.2314, 0.7351, 0.07394, 0.7415, 0.1757, 0.7184, 0.1764, 0.7395, 0.07469, 0.7205, 0.1757, 0.7184, 0.07394, 0.7415, 0.07828, 0.7628, 0.1764, 0.7395, 0.1753, 0.762, 0.07394, 0.7415, 0.1764, 0.7395, 0.07828, 0.7628, 0.05994, 0.7909, 0.1753, 0.762, 0.1769, 0.7853, 0.07828, 0.7628, 0.1753, 0.762, 0.05994, 0.7909, 0.05383, 0.6721, 0.173, 0.696, 0.07567, 0.7017, 0.05383, 0.6721, 0.1728, 0.6721, 0.173, 0.696, 0.07469, 0.7205, 0.07567, 0.7017, 0.1757, 0.7184, 0.07567, 0.7017, 0.173, 0.696, 0.1757, 0.7184, 0.1764, 0.7395, 0.1757, 0.7184, 0.2314, 0.7351, 0.1757, 0.7184, 0.2315, 0.7182, 0.2314, 0.7351, 0.1753, 0.762, 0.2314, 0.7351, 0.2401, 0.7514, 0.1764, 0.7395, 0.2314, 0.7351, 0.1753, 0.762, 0.1769, 0.7853, 0.2401, 0.7514, 0.2725, 0.7642, 0.1753, 0.762, 0.2401, 0.7514, 0.1769, 0.7853, 0.1728, 0.6721, 0.239, 0.7021, 0.173, 0.696, 0.1728, 0.6721, 0.2702, 0.6868, 0.239, 0.7021, 0.1757, 0.7184, 0.173, 0.696, 0.2315, 0.7182, 0.173, 0.696, 0.239, 0.7021, 0.2315, 0.7182])
me_rforearm.materials.append(mat_chicken2_s3o_mat)
me_rforearm.use_remesh_fix_poles = True
me_rforearm.use_remesh_preserve_attributes = False
me_rforearm.use_mirror_vertex_groups = False
me_rforearm.update()
me_rblade = bpy.data.meshes.new('rblade')
me_rblade.from_pydata([(-4.473, 25.53, 0.05149), (-7.36, 32.75, -0.09185), (-4.855, 25.2, 1.052), (-4.855, 25.2, -1.156), (-5.058, 25.18, 0.05149), (-7.36, 32.75, -0.09185), (-4.855, 25.2, -1.156), (-4.855, 25.2, 1.052), (1.239, -0.2209, 0.7807), (0.4512, -0.2547, 2.42), (0.08209, -2.564, 0.3064), (1.239, -0.2209, -0.9675), (0.4512, -0.2547, -2.479), (-0.5715, 12.87, -1.199), (-0.5715, 12.87, 1.012), (-0.8615, -0.07833, 0.3064), (0.08209, -2.564, 0.3064), (0.4512, -0.2547, 2.42), (0.4512, -0.2547, -2.479), (-2.305, 12.56, 0.3064), (-1.665, 12.46, -2.885), (-1.665, 12.46, 2.826), (-1.665, 12.46, -2.885), (-1.665, 12.46, 2.826)], [], [(0, 1, 2), (0, 3, 1), (4, 5, 6), (4, 7, 5), (8, 9, 10), (11, 8, 10), (11, 10, 12), (13, 0, 14), (15, 16, 17), (15, 18, 16), (4, 6, 19), (19, 6, 20), (19, 20, 15), (15, 20, 18), (15, 17, 21), (19, 15, 21), (19, 21, 7), (4, 19, 7), (13, 22, 3), (13, 3, 0), (11, 12, 22), (11, 22, 13), (13, 14, 8), (11, 13, 8), (8, 23, 9), (14, 23, 8), (14, 2, 23), (0, 2, 14)])
me_rblade.polygons.foreach_set('use_smooth', [True] * 28)
_uv = me_rblade.uv_layers.new(name='UVMap')
_uv.uv.foreach_set('vector', [0.1881, 0.9387, 0.01947, 0.9491, 0.1915, 0.9135, 0.1881, 0.9387, 0.1932, 0.9657, 0.01947, 0.9491, 0.1923, 0.8228, 0.01799, 0.8235, 0.1925, 0.7968, 0.1923, 0.8228, 0.1938, 0.8467, 0.01799, 0.8235, 0.5732, 0.9158, 0.5754, 0.8898, 0.6114, 0.9215, 0.5739, 0.9398, 0.5732, 0.9158, 0.6114, 0.9215, 0.5739, 0.9398, 0.6114, 0.9215, 0.5779, 0.9641, 0.3873, 0.9504, 0.1881, 0.9387, 0.386, 0.9173, 0.572, 0.8173, 0.6106, 0.8168, 0.5802, 0.8525, 0.572, 0.8173, 0.5786, 0.7733, 0.6106, 0.8168, 0.1923, 0.8228, 0.1925, 0.7968, 0.3874, 0.8224, 0.3874, 0.8224, 0.1925, 0.7968, 0.3902, 0.7733, 0.3874, 0.8224, 0.3902, 0.7733, 0.572, 0.8173, 0.572, 0.8173, 0.3902, 0.7733, 0.5786, 0.7733, 0.572, 0.8173, 0.5802, 0.8525, 0.3922, 0.8613, 0.3874, 0.8224, 0.572, 0.8173, 0.3922, 0.8613, 0.3874, 0.8224, 0.3922, 0.8613, 0.1938, 0.8467, 0.1923, 0.8228, 0.3874, 0.8224, 0.1938, 0.8467, 0.3873, 0.9504, 0.3913, 0.981, 0.1932, 0.9657, 0.3873, 0.9504, 0.1932, 0.9657, 0.1881, 0.9387, 0.5739, 0.9398, 0.5779, 0.9641, 0.3913, 0.981, 0.5739, 0.9398, 0.3913, 0.981, 0.3873, 0.9504, 0.3873, 0.9504, 0.386, 0.9173, 0.5732, 0.9158, 0.5739, 0.9398, 0.3873, 0.9504, 0.5732, 0.9158, 0.5732, 0.9158, 0.388, 0.8851, 0.5754, 0.8898, 0.386, 0.9173, 0.388, 0.8851, 0.5732, 0.9158, 0.386, 0.9173, 0.1915, 0.9135, 0.388, 0.8851, 0.1881, 0.9387, 0.1915, 0.9135, 0.386, 0.9173])
me_rblade.materials.append(mat_chicken2_s3o_mat)
me_rblade.use_remesh_fix_poles = True
me_rblade.use_remesh_preserve_attributes = False
me_rblade.use_mirror_vertex_groups = False
me_rblade.update()
arm_armature_001 = bpy.data.armatures.new('Armature.001')  # bones are not reproduced

# ---- objects
ob_armature = bpy.data.objects.new('Armature', arm_armature_001)
ob_body = bpy.data.objects.new('body', me_body)
ob_lthigh = bpy.data.objects.new('lthigh', me_lthigh_001)
ob_lknee = bpy.data.objects.new('lknee', me_lknee)
ob_lshin = bpy.data.objects.new('lshin', me_lshin)
ob_lfoot = bpy.data.objects.new('lfoot', me_lfoot_001)
ob_rthigh = bpy.data.objects.new('rthigh', me_rthigh_001)
ob_rknee = bpy.data.objects.new('rknee', me_rknee)
ob_rshin = bpy.data.objects.new('rshin', me_rshin)
ob_rfoot = bpy.data.objects.new('rfoot', me_rfoot_001)
ob_tail = bpy.data.objects.new('tail', me_tail)
ob_head = bpy.data.objects.new('head', me_head_001)
ob_lupperarm = bpy.data.objects.new('lupperarm', me_lupperarm)
ob_lforearm = bpy.data.objects.new('lforearm', me_lforearm)
ob_lblade = bpy.data.objects.new('lblade', me_lblade)
ob_rupperarm = bpy.data.objects.new('rupperarm', me_rupperarm)
ob_rforearm = bpy.data.objects.new('rforearm', me_rforearm)
ob_rblade = bpy.data.objects.new('rblade', me_rblade)

# ---- transforms, parenting, visibility, modifiers, constraints
ob_armature.location = (0.0, 0.0, 0.0)
ob_armature.rotation_mode = 'YXZ'
ob_armature.show_in_front = True
ob_armature.lineart.crease_threshold = 0.0
ob_body.parent = ob_armature
ob_body.matrix_parent_inverse = Matrix(((1.0, -0.0, -0.0, -0.0), (-0.0, 1.0, 0.0, 2.684), (-0.0, -0.0, 1.0, -24.0), (-0.0, 0.0, -0.0, 1.0)))
ob_body.location = (0.0, -7.684, 24.0)
ob_body.rotation_mode = 'YXZ'
ob_body.lineart.crease_threshold = 0.0
ob_lthigh.parent = ob_armature
ob_lthigh.matrix_parent_inverse = Matrix(((1.0, -0.0, 0.0, 7.8), (-0.0, 1.0, -0.0, 1.748), (-0.0, 0.0, 1.0, -24.62), (-0.0, 0.0, -0.0, 1.0)))
ob_lthigh.location = (-7.8, -6.748, 24.62)
ob_lthigh.rotation_mode = 'YXZ'
ob_lthigh.lineart.crease_threshold = 0.0
ob_lknee.parent = ob_armature
ob_lknee.matrix_parent_inverse = Matrix(((1.0, -0.0, 0.0, 7.8), (-0.0, 1.0, -0.0, -5.428), (0.0, 0.0, 1.0, -18.38), (-0.0, 0.0, -0.0, 1.0)))
ob_lknee.location = (-7.8, 0.4279, 18.38)
ob_lknee.rotation_mode = 'YXZ'
ob_lknee.lineart.crease_threshold = 0.0
ob_lshin.parent = ob_armature
ob_lshin.matrix_parent_inverse = Matrix(((1.0, -0.0, 0.0, 7.8), (-0.0, 1.0, -0.0, 2.06), (-0.0, 0.0, 1.0, -14.95), (-0.0, 0.0, -0.0, 1.0)))
ob_lshin.location = (-7.8, -7.06, 14.95)
ob_lshin.rotation_mode = 'YXZ'
ob_lshin.lineart.crease_threshold = 0.0
ob_lfoot.parent = ob_armature
ob_lfoot.matrix_parent_inverse = Matrix(((1.0, -0.0, 0.0, 7.8), (-0.0, 1.0, -0.0, 0.1881), (-0.0, 0.0, 1.0, -7.152), (-0.0, 0.0, -0.0, 1.0)))
ob_lfoot.location = (-7.8, -5.188, 7.152)
ob_lfoot.rotation_mode = 'YXZ'
ob_lfoot.lineart.crease_threshold = 0.0
ob_rthigh.parent = ob_armature
ob_rthigh.matrix_parent_inverse = Matrix(((1.0, -0.0, -0.0, -7.8), (-0.0, 1.0, 0.0, 1.748), (-0.0, -0.0, 1.0, -24.62), (-0.0, 0.0, -0.0, 1.0)))
ob_rthigh.location = (7.8, -6.748, 24.62)
ob_rthigh.rotation_mode = 'YXZ'
ob_rthigh.lineart.crease_threshold = 0.0
ob_rknee.parent = ob_armature
ob_rknee.matrix_parent_inverse = Matrix(((1.0, -0.0, 0.0, -7.8), (-0.0, 1.0, -0.0, -5.428), (0.0, -0.0, 1.0, -18.38), (-0.0, 0.0, -0.0, 1.0)))
ob_rknee.location = (7.8, 0.4279, 18.38)
ob_rknee.rotation_mode = 'YXZ'
ob_rknee.lineart.crease_threshold = 0.0
ob_rshin.parent = ob_armature
ob_rshin.matrix_parent_inverse = Matrix(((1.0, -0.0, -0.0, -7.8), (-0.0, 1.0, 0.0, 2.06), (-0.0, -0.0, 1.0, -14.95), (-0.0, 0.0, -0.0, 1.0)))
ob_rshin.location = (7.8, -7.06, 14.95)
ob_rshin.rotation_mode = 'YXZ'
ob_rshin.lineart.crease_threshold = 0.0
ob_rfoot.parent = ob_armature
ob_rfoot.matrix_parent_inverse = Matrix(((1.0, -0.0, -0.0, -7.8), (-0.0, 1.0, 0.0, 0.1881), (-0.0, -0.0, 1.0, -7.152), (-0.0, 0.0, -0.0, 1.0)))
ob_rfoot.location = (7.8, -5.188, 7.152)
ob_rfoot.rotation_mode = 'YXZ'
ob_rfoot.lineart.crease_threshold = 0.0
ob_tail.parent = ob_armature
ob_tail.matrix_parent_inverse = Matrix(((1.0, -0.0, -0.0, -0.0), (-0.0, 1.0, 0.0, 12.36), (-0.0, -0.0, 1.0, -26.18), (-0.0, 0.0, -0.0, 1.0)))
ob_tail.location = (0.0, -17.36, 26.18)
ob_tail.rotation_mode = 'YXZ'
ob_tail.lineart.crease_threshold = 0.0
ob_head.parent = ob_armature
ob_head.matrix_parent_inverse = Matrix(((1.0, -0.0, 0.0, -0.0), (-0.0, 1.0, -0.0, -6.052), (0.0, -0.0, 1.0, -25.25), (-0.0, 0.0, -0.0, 1.0)))
ob_head.location = (0.0, 1.052, 25.25)
ob_head.rotation_mode = 'YXZ'
ob_head.lineart.crease_threshold = 0.0
ob_lupperarm.parent = ob_armature
ob_lupperarm.matrix_parent_inverse = Matrix(((1.0, -0.0, 0.0, 6.24), (-0.0, 1.0, -0.0, -15.72), (0.0, 0.0, 1.0, -26.5), (-0.0, 0.0, -0.0, 1.0)))
ob_lupperarm.location = (-6.24, 10.72, 26.5)
ob_lupperarm.rotation_mode = 'YXZ'
ob_lupperarm.lineart.crease_threshold = 0.0
ob_lforearm.parent = ob_armature
ob_lforearm.matrix_parent_inverse = Matrix(((1.0, -0.0, 0.0, 4.992), (-0.0, 1.0, -0.0, -25.71), (0.0, 0.0, 1.0, -26.5), (-0.0, 0.0, -0.0, 1.0)))
ob_lforearm.location = (-4.992, 20.71, 26.5)
ob_lforearm.rotation_mode = 'YXZ'
ob_lforearm.lineart.crease_threshold = 0.0
ob_lblade.parent = ob_armature
ob_lblade.matrix_parent_inverse = Matrix(((1.0, -0.0, 0.0, 12.17), (-0.0, 1.0, -0.0, -12.29), (0.0, 0.0, 1.0, -26.5), (-0.0, 0.0, -0.0, 1.0)))
ob_lblade.location = (-12.17, 7.292, 26.5)
ob_lblade.rotation_mode = 'YXZ'
ob_lblade.lineart.crease_threshold = 0.0
ob_rupperarm.parent = ob_armature
ob_rupperarm.matrix_parent_inverse = Matrix(((1.0, -0.0, 0.0, -6.24), (-0.0, 1.0, -0.0, -15.72), (0.0, -0.0, 1.0, -26.5), (-0.0, 0.0, -0.0, 1.0)))
ob_rupperarm.location = (6.24, 10.72, 26.5)
ob_rupperarm.rotation_mode = 'YXZ'
ob_rupperarm.lineart.crease_threshold = 0.0
ob_rforearm.parent = ob_armature
ob_rforearm.matrix_parent_inverse = Matrix(((1.0, -0.0, 0.0, -4.992), (-0.0, 1.0, -0.0, -25.71), (0.0, -0.0, 1.0, -26.5), (-0.0, 0.0, -0.0, 1.0)))
ob_rforearm.location = (4.992, 20.71, 26.5)
ob_rforearm.rotation_mode = 'YXZ'
ob_rforearm.lineart.crease_threshold = 0.0
ob_rblade.parent = ob_armature
ob_rblade.matrix_parent_inverse = Matrix(((1.0, -0.0, 0.0, -12.17), (-0.0, 1.0, -0.0, -12.29), (0.0, -0.0, 1.0, -26.5), (-0.0, 0.0, -0.0, 1.0)))
ob_rblade.location = (12.17, 7.292, 26.5)
ob_rblade.rotation_mode = 'YXZ'
ob_rblade.lineart.crease_threshold = 0.0

# ---- collection membership
col_collection.objects.link(ob_armature)
col_body.objects.link(ob_body)
col_lthigh_001.objects.link(ob_lthigh)
col_lknee.objects.link(ob_lknee)
col_lshin.objects.link(ob_lshin)
col_lfoot_001.objects.link(ob_lfoot)
col_rthigh_001.objects.link(ob_rthigh)
col_rknee.objects.link(ob_rknee)
col_rshin.objects.link(ob_rshin)
col_rfoot_001.objects.link(ob_rfoot)
col_tail.objects.link(ob_tail)
col_head_001.objects.link(ob_head)
col_lupperarm.objects.link(ob_lupperarm)
col_lforearm.objects.link(ob_lforearm)
col_lblade.objects.link(ob_lblade)
col_rupperarm.objects.link(ob_rupperarm)
col_rforearm.objects.link(ob_rforearm)
col_rblade.objects.link(ob_rblade)

# ---- scene / render settings (as saved in the file)
scene.frame_start = 6; scene.frame_end = 53; scene.frame_set(11)
scene.render.engine = 'BLENDER_EEVEE_NEXT'
scene.render.resolution_x = 512
scene.render.resolution_y = 512
scene.render.fps = 30
scene.cycles.use_denoising = False
scene.cycles.samples = 128
scene.cycles.sampling_pattern = 'TABULATED_SOBOL'
scene.cycles.use_adaptive_sampling = False
scene.cycles.use_light_tree = False
scene.view_settings.view_transform = 'Filmic'
bpy.context.view_layer.update()

# ---- added for rendering (the .blend has no active camera and no usable light): camera, sun
cam_auto = bpy.data.cameras.new('AutoCamera')
cam_auto.lens = 50.0
cam_auto.sensor_width = 36.0
cam_auto.clip_end = 1494.51
ob_auto_camera = bpy.data.objects.new('AutoCamera', cam_auto)
scene.collection.objects.link(ob_auto_camera)
ob_auto_camera.location = (84.8821, -101.882, 85.7133)
ob_auto_camera.rotation_euler = (1.09748, -7.21219e-08, 0.694738)
scene.camera = ob_auto_camera
light_auto_sun = bpy.data.lights.new('AutoSun', 'SUN')
light_auto_sun.energy = 3.0
light_auto_sun.angle = 0.0523599
ob_auto_sun = bpy.data.objects.new('AutoSun', light_auto_sun)
scene.collection.objects.link(ob_auto_sun)
ob_auto_sun.rotation_euler = (0.872665, 0.174533, 0.523599)
bpy.context.view_layer.update()
